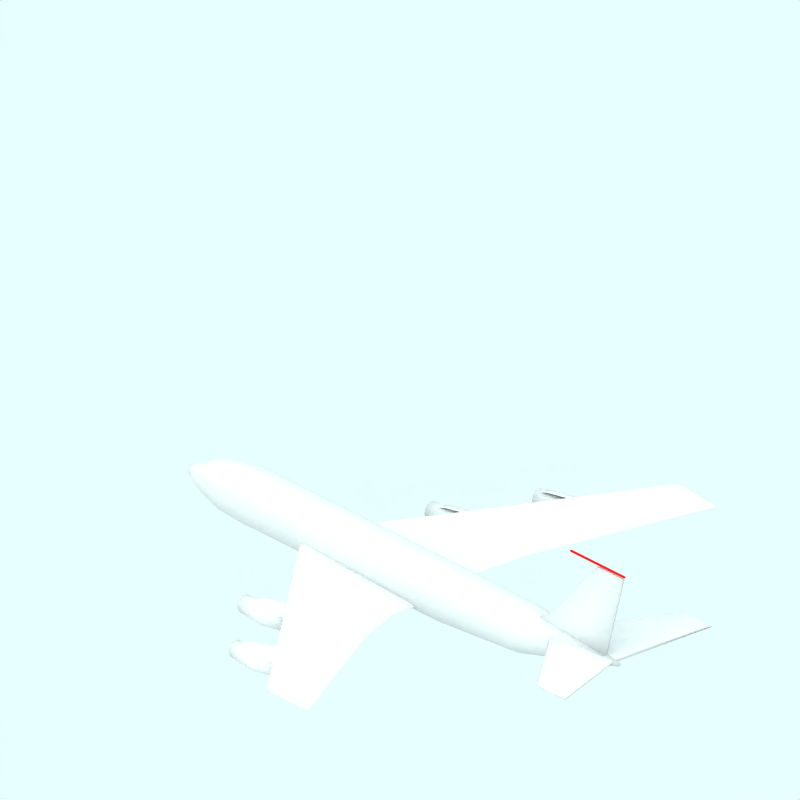 # Source: Boeing_707_120_dan-air-red-tail.blend  (saved by Blender 2.65.0; exported with 4.5.12 LTS)
import bpy
from mathutils import Matrix  # noqa: F401  (used for matrix-valued properties, if any)

bpy.ops.wm.read_factory_settings(use_empty=True)
scene = bpy.context.scene
scene.name = 'Scene'

# ---- collections
col_collection_1 = bpy.data.collections.new('Collection 1'); scene.collection.children.link(col_collection_1)
col_collection_2 = bpy.data.collections.new('Collection 2'); scene.collection.children.link(col_collection_2)
col_collection_2.hide_render = True
col_collection_2.hide_viewport = True
col_collection_3 = bpy.data.collections.new('Collection 3'); scene.collection.children.link(col_collection_3)
col_collection_4 = bpy.data.collections.new('Collection 4'); scene.collection.children.link(col_collection_4)
col_collection_4.hide_render = True
col_collection_4.hide_viewport = True

# ---- materials (node trees are filled in below, after node groups)
mat_dan_air_red = bpy.data.materials.new('Dan Air red')
mat_dan_air_red.alpha_threshold = 0.0
mat_dan_air_red.preview_render_type = 'CUBE'
mat_dan_air_red.diffuse_color = (0.85, 0.085, 0.085, 1.0)
mat_dan_air_red.specular_color = (1.0, 0.9999, 0.9999)
mat_dan_air_red.roughness = 0.5
mat_dan_air_red.line_color = (0.0, 0.0, 0.0, 1.0)
mat_ali = bpy.data.materials.new('Ali')
mat_ali.alpha_threshold = 0.0
mat_ali.diffuse_color = (0.85, 0.85, 0.85, 1.0)
mat_ali.specular_color = (0.85, 0.85, 0.85)
mat_ali.roughness = 0.5
mat_ali.line_color = (0.0, 0.0, 0.0, 1.0)
mat_texface = bpy.data.materials.new('TexFace')
mat_texface.alpha_threshold = 0.0
mat_texface.roughness = 0.5
mat_texface.line_color = (0.0, 0.0, 0.0, 1.0)
mat_transparent = bpy.data.materials.new('Transparent')
mat_transparent.alpha_threshold = 0.0
mat_transparent.preview_render_type = 'FLAT'
mat_transparent.roughness = 0.5

# ---- node groups
ng_auto_smooth = bpy.data.node_groups.new('Auto Smooth', 'GeometryNodeTree')
_s = ng_auto_smooth.interface.new_socket(name='Geometry', in_out='OUTPUT', socket_type='NodeSocketGeometry')
_s = ng_auto_smooth.interface.new_socket(name='Geometry', in_out='INPUT', socket_type='NodeSocketGeometry')
_s = ng_auto_smooth.interface.new_socket(name='Angle', in_out='INPUT', socket_type='NodeSocketFloat')
_s.subtype = 'ANGLE'
_s.min_value = 0.0
_s.max_value = 3.142
ng_auto_smooth.is_modifier = True
_N = ng_auto_smooth.nodes; _L = ng_auto_smooth.links
n0 = _N.new('NodeGroupOutput'); n0.name = 'Group Output'; n0.location = (480, -100)
n1 = _N.new('NodeGroupInput'); n1.name = 'Group Input'; n1.location = (-420, -300)
n2 = _N.new('NodeGroupInput'); n2.name = 'Group Input.001'; n2.location = (-60, -100)
n3 = _N.new('GeometryNodeSetShadeSmooth'); n3.name = 'Set Shade Smooth'; n3.location = (120, -100)
n3.domain = 'EDGE'
n4 = _N.new('GeometryNodeSetShadeSmooth'); n4.name = 'Set Shade Smooth.001'; n4.location = (300, -100)
n5 = _N.new('GeometryNodeInputMeshEdgeAngle'); n5.name = 'Edge Angle'; n5.location = (-420, -220)
n6 = _N.new('GeometryNodeInputEdgeSmooth'); n6.name = 'Is Edge Smooth'; n6.location = (-60, -160)
n7 = _N.new('GeometryNodeInputShadeSmooth'); n7.name = 'Is Face Smooth'; n7.location = (-240, -340)
n8 = _N.new('FunctionNodeBooleanMath'); n8.name = 'Boolean Math'; n8.location = (-60, -220)
n9 = _N.new('FunctionNodeCompare'); n9.name = 'Compare'; n9.location = (-240, -180)
n9.operation = 'LESS_EQUAL'
_L.new(n5.outputs[0], n9.inputs[0])
_L.new(n4.outputs[0], n0.inputs[0])
_L.new(n1.outputs[1], n9.inputs[1])
_L.new(n9.outputs[0], n8.inputs[0])
_L.new(n7.outputs[0], n8.inputs[1])
_L.new(n2.outputs[0], n3.inputs[0])
_L.new(n6.outputs[0], n3.inputs[1])
_L.new(n3.outputs[0], n4.inputs[0])
_L.new(n8.outputs[0], n3.inputs[2])
n0.is_active_output = True

# ---- material node trees

# ---- world
world_world = bpy.data.worlds.new('World'); scene.world = world_world
world_world.color = (0.9059, 1.0, 1.0)
world_world.use_sun_shadow = False
world_world.sun_shadow_jitter_overblur = 0.0
world_world.cycles.sampling_method = 'MANUAL'
world_world.cycles.sample_map_resolution = 256

# ---- cameras
cam_camera_001 = bpy.data.cameras.new('Camera.001')
cam_camera_001.type = 'ORTHO'
cam_camera_001.passepartout_alpha = 0.2
cam_camera_001.clip_end = 100.0
cam_camera_001.lens = 35.0
cam_camera_001.sensor_width = 32.0
cam_camera_001.sensor_height = 18.0
cam_camera_001.ortho_scale = 12.0
cam_camera_001.display_size = 5.91
cam_camera_001.show_passepartout = False
cam_camera_001.show_safe_areas = True
cam_camera_001.dof.focus_distance = 0.0
cam_camera_001.dof.aperture_fstop = 128.0

# ---- lights
light_lamp = bpy.data.lights.new('Lamp', 'SUN')
light_lamp.color = (0.56, 0.56, 0.56)
light_lamp.transmission_factor = 0.0
light_lamp.angle = 1.571
light_lamp.energy = 0.028
light_lamp.shadow_buffer_clip_start = 0.5
light_lamp.shadow_soft_size = 1.0
light_lamp.shadow_cascade_max_distance = 1000.0
light_lamp.cycles.use_multiple_importance_sampling = False

# ---- meshes
me_cylinder_003 = bpy.data.meshes.new('Cylinder.003')
me_cylinder_003.from_pydata([(-164.7, 0.7071, 363.3), (-164.5, 0.5556, 363.3), (-164.4, 0.3827, 363.3), (-164.4, 0.1951, 363.3), (-164.4, 7.55e-08, 363.3), (-164.4, -0.1951, 363.3), (-164.4, -0.3827, 363.3), (-164.5, -0.5556, 363.3), (-164.7, -0.7071, 363.3), (-164.8, -0.8315, 363.3), (-165.0, -0.9239, 363.3), (-165.2, -0.9808, 363.3), (-165.4, -1.0, 363.3), (-165.6, -0.9808, 363.3), (-165.7, -0.9239, 363.3), (-165.9, -0.8315, 363.3), (-166.1, -0.7071, 363.3), (-166.2, -0.5556, 363.3), (-166.3, -0.3827, 363.3), (-166.3, -0.1951, 363.3), (-166.4, 9.656e-07, 363.3), (-166.3, 0.1951, 363.3), (-166.3, 0.3827, 363.3), (-166.2, 0.5556, 363.3), (-166.1, 0.7071, 363.3), (-165.9, 0.8315, 363.3), (-165.7, 0.9239, 363.3), (-165.6, 0.9808, 363.3), (-165.4, 1.0, 363.3), (-165.2, 0.9808, 363.3), (-165.0, 0.9239, 363.3), (-164.8, 0.8315, 363.3), (-164.7, 0.7071, 475.3), (-164.5, 0.5556, 475.3), (-164.4, 0.3827, 475.3), (-164.4, 0.1951, 475.3), (-164.4, -2.245e-06, 475.3), (-164.4, -0.1951, 475.3), (-164.4, -0.3827, 475.3), (-164.5, -0.5556, 475.3), (-164.7, -0.7071, 475.3), (-164.8, -0.8315, 475.3), (-165.0, -0.9239, 475.3), (-165.2, -0.9808, 475.3), (-165.4, -1.0, 475.3), (-165.6, -0.9808, 475.3), (-165.7, -0.9239, 475.3), (-165.9, -0.8315, 475.3), (-166.1, -0.7071, 475.3), (-166.2, -0.5556, 475.3), (-166.3, -0.3827, 475.3), (-166.3, -0.1951, 475.3), (-166.4, -4.105e-06, 475.3), (-166.3, 0.1951, 475.3), (-166.3, 0.3827, 475.3), (-166.2, 0.5556, 475.3), (-166.1, 0.7071, 475.3), (-165.9, 0.8315, 475.3), (-165.7, 0.9239, 475.3), (-165.6, 0.9808, 475.3), (-165.4, 1.0, 475.3), (-165.2, 0.9808, 475.3), (-165.0, 0.9239, 475.3), (-164.8, 0.8315, 475.3), (-165.4, 0.0, 360.3), (-165.4, 0.0, 479.0)], [], [(64, 0, 1), (65, 33, 32), (64, 1, 2), (65, 34, 33), (64, 2, 3), (65, 35, 34), (64, 3, 4), (65, 36, 35), (64, 4, 5), (65, 37, 36), (64, 5, 6), (65, 38, 37), (64, 6, 7), (65, 39, 38), (64, 7, 8), (65, 40, 39), (64, 8, 9), (65, 41, 40), (64, 9, 10), (65, 42, 41), (64, 10, 11), (65, 43, 42), (64, 11, 12), (65, 44, 43), (64, 12, 13), (65, 45, 44), (64, 13, 14), (65, 46, 45), (64, 14, 15), (65, 47, 46), (64, 15, 16), (65, 48, 47), (64, 16, 17), (65, 49, 48), (64, 17, 18), (65, 50, 49), (64, 18, 19), (65, 51, 50), (64, 19, 20), (65, 52, 51), (64, 20, 21), (65, 53, 52), (64, 21, 22), (65, 54, 53), (64, 22, 23), (65, 55, 54), (64, 23, 24), (65, 56, 55), (64, 24, 25), (65, 57, 56), (64, 25, 26), (65, 58, 57), (64, 26, 27), (65, 59, 58), (64, 27, 28), (65, 60, 59), (64, 28, 29), (65, 61, 60), (64, 29, 30), (65, 62, 61), (64, 30, 31), (65, 63, 62), (31, 0, 64), (65, 32, 63), (0, 32, 33, 1), (1, 33, 34, 2), (2, 34, 35, 3), (3, 35, 36, 4), (4, 36, 37, 5), (5, 37, 38, 6), (6, 38, 39, 7), (7, 39, 40, 8), (8, 40, 41, 9), (9, 41, 42, 10), (10, 42, 43, 11), (11, 43, 44, 12), (12, 44, 45, 13), (13, 45, 46, 14), (14, 46, 47, 15), (15, 47, 48, 16), (16, 48, 49, 17), (17, 49, 50, 18), (18, 50, 51, 19), (19, 51, 52, 20), (20, 52, 53, 21), (21, 53, 54, 22), (22, 54, 55, 23), (23, 55, 56, 24), (24, 56, 57, 25), (25, 57, 58, 26), (26, 58, 59, 27), (27, 59, 60, 28), (28, 60, 61, 29), (29, 61, 62, 30), (30, 62, 63, 31), (32, 0, 31, 63)])
me_cylinder_003.polygons.foreach_set('use_smooth', [True] * 96)
me_cylinder_003.materials.append(mat_dan_air_red)
me_cylinder_003.use_remesh_preserve_volume = False
me_cylinder_003.use_remesh_preserve_attributes = False
me_cylinder_003.use_mirror_vertex_groups = False
me_cylinder_003.update()
me_cylinder_002 = bpy.data.meshes.new('Cylinder.002')
me_cylinder_002.from_pydata([(-0.2222, -3.277, -0.2793), (-0.2043, -3.299, -0.2793), (-0.1909, -3.324, -0.2793), (-0.1828, -3.351, -0.2793), (-0.18, -3.379, -0.2793), (-0.1828, -3.407, -0.2793), (-0.1909, -3.434, -0.2793), (-0.2043, -3.459, -0.2793), (-0.2222, -3.481, -0.2793), (-0.244, -3.499, -0.2793), (-0.2689, -3.512, -0.2793), (-0.2959, -3.52, -0.2793), (-0.324, -3.523, -0.2793), (-0.3521, -3.52, -0.2793), (-0.3791, -3.512, -0.2793), (-0.404, -3.499, -0.2793), (-0.4258, -3.481, -0.2793), (-0.4437, -3.459, -0.2793), (-0.457, -3.434, -0.2793), (-0.4652, -3.407, -0.2793), (-0.468, -3.379, -0.2793), (-0.4652, -3.351, -0.2793), (-0.457, -3.324, -0.2793), (-0.4437, -3.299, -0.2793), (-0.4258, -3.277, -0.2793), (-0.404, -3.259, -0.2793), (-0.3791, -3.246, -0.2793), (-0.3521, -3.238, -0.2793), (-0.324, -3.235, -0.2793), (-0.2959, -3.238, -0.2793), (-0.2689, -3.246, -0.2793), (-0.244, -3.259, -0.2793), (-0.2527, -3.308, 0.6855), (-0.2402, -3.323, 0.6855), (-0.2309, -3.341, 0.6855), (-0.2251, -3.36, 0.6855), (-0.2232, -3.379, 0.6855), (-0.2251, -3.399, 0.6855), (-0.2309, -3.418, 0.6855), (-0.2402, -3.435, 0.6855), (-0.2527, -3.45, 0.6855), (-0.268, -3.463, 0.6855), (-0.2854, -3.472, 0.6855), (-0.3043, -3.478, 0.6855), (-0.324, -3.48, 0.6855), (-0.3436, -3.478, 0.6855), (-0.3626, -3.472, 0.6855), (-0.38, -3.463, 0.6855), (-0.3953, -3.45, 0.6855), (-0.4078, -3.435, 0.6855), (-0.4171, -3.418, 0.6855), (-0.4228, -3.399, 0.6855), (-0.4248, -3.379, 0.6855), (-0.4228, -3.36, 0.6855), (-0.4171, -3.341, 0.6855), (-0.4078, -3.323, 0.6855), (-0.3953, -3.308, 0.6855), (-0.38, -3.295, 0.6855), (-0.3626, -3.286, 0.6855), (-0.3436, -3.28, 0.6855), (-0.324, -3.278, 0.6855), (-0.3043, -3.28, 0.6855), (-0.2854, -3.286, 0.6855), (-0.268, -3.295, 0.6855), (-0.324, -3.379, 0.6855), (-0.2527, -3.308, -0.2793), (-0.2402, -3.323, -0.2793), (-0.2309, -3.341, -0.2793), (-0.2251, -3.36, -0.2793), (-0.2232, -3.379, -0.2793), (-0.2251, -3.399, -0.2793), (-0.2309, -3.418, -0.2793), (-0.2402, -3.435, -0.2793), (-0.2527, -3.45, -0.2793), (-0.268, -3.463, -0.2793), (-0.2854, -3.472, -0.2793), (-0.3043, -3.478, -0.2793), (-0.324, -3.48, -0.2793), (-0.3436, -3.478, -0.2793), (-0.3626, -3.472, -0.2793), (-0.38, -3.463, -0.2793), (-0.3953, -3.45, -0.2793), (-0.4078, -3.435, -0.2793), (-0.4171, -3.418, -0.2793), (-0.4228, -3.399, -0.2793), (-0.4248, -3.379, -0.2793), (-0.4228, -3.36, -0.2793), (-0.4171, -3.341, -0.2793), (-0.4078, -3.323, -0.2793), (-0.3953, -3.308, -0.2793), (-0.38, -3.295, -0.2793), (-0.3626, -3.286, -0.2793), (-0.3436, -3.28, -0.2793), (-0.324, -3.278, -0.2793), (-0.3043, -3.28, -0.2793), (-0.2854, -3.286, -0.2793), (-0.268, -3.295, -0.2793), (-0.324, -3.379, -0.1643), (-0.2527, -3.308, -0.1643), (-0.2402, -3.323, -0.1643), (-0.2309, -3.341, -0.1643), (-0.2251, -3.36, -0.1643), (-0.2232, -3.379, -0.1643), (-0.2251, -3.399, -0.1643), (-0.2309, -3.418, -0.1643), (-0.2402, -3.435, -0.1643), (-0.2527, -3.45, -0.1643), (-0.268, -3.463, -0.1643), (-0.2854, -3.472, -0.1643), (-0.3043, -3.478, -0.1643), (-0.324, -3.48, -0.1643), (-0.3436, -3.478, -0.1643), (-0.3626, -3.472, -0.1643), (-0.38, -3.463, -0.1643), (-0.3953, -3.45, -0.1643), (-0.4078, -3.435, -0.1643), (-0.4171, -3.418, -0.1643), (-0.4228, -3.399, -0.1643), (-0.4248, -3.379, -0.1643), (-0.4228, -3.36, -0.1643), (-0.4171, -3.341, -0.1643), (-0.4078, -3.323, -0.1643), (-0.3953, -3.308, -0.1643), (-0.38, -3.295, -0.1643), (-0.3626, -3.286, -0.1643), (-0.3436, -3.28, -0.1643), (-0.324, -3.278, -0.1643), (-0.3043, -3.28, -0.1643), (-0.2854, -3.286, -0.1643), (-0.268, -3.295, -0.1643), (-0.1743, -3.279, 0.2079), (-0.1967, -3.252, 0.2079), (-0.1577, -3.31, 0.2079), (-0.1474, -3.344, 0.2079), (-0.144, -3.379, 0.2079), (-0.1474, -3.414, 0.2079), (-0.1577, -3.448, 0.2079), (-0.1743, -3.479, 0.2079), (-0.1967, -3.506, 0.2079), (-0.224, -3.529, 0.2079), (-0.2551, -3.546, 0.2079), (-0.2889, -3.556, 0.2079), (-0.324, -3.559, 0.2079), (-0.3591, -3.556, 0.2079), (-0.3929, -3.546, 0.2079), (-0.424, -3.529, 0.2079), (-0.4513, -3.506, 0.2079), (-0.4736, -3.479, 0.2079), (-0.4903, -3.448, 0.2079), (-0.5005, -3.414, 0.2079), (-0.504, -3.379, 0.2079), (-0.5005, -3.344, 0.2079), (-0.4903, -3.31, 0.2079), (-0.4736, -3.279, 0.2079), (-0.4513, -3.252, 0.2079), (-0.424, -3.23, 0.2079), (-0.3929, -3.213, 0.2079), (-0.3591, -3.203, 0.2079), (-0.324, -3.199, 0.2079), (-0.2889, -3.203, 0.2079), (-0.2551, -3.213, 0.2079), (-0.224, -3.23, 0.2079)], [(97, 98), (97, 99), (97, 100), (97, 101), (97, 102), (97, 103), (97, 104), (97, 105), (97, 106), (97, 107), (97, 108), (97, 109), (97, 110), (97, 111), (97, 112), (97, 113), (97, 114), (97, 115), (97, 116), (97, 117), (97, 118), (97, 119), (97, 120), (97, 121), (97, 122), (97, 123), (97, 124), (97, 125), (97, 126), (97, 127), (97, 128), (97, 129)], [(64, 33, 32), (64, 34, 33), (64, 35, 34), (64, 36, 35), (64, 37, 36), (64, 38, 37), (64, 39, 38), (64, 40, 39), (64, 41, 40), (64, 42, 41), (64, 43, 42), (64, 44, 43), (64, 45, 44), (64, 46, 45), (64, 47, 46), (64, 48, 47), (64, 49, 48), (64, 50, 49), (64, 51, 50), (64, 52, 51), (64, 53, 52), (64, 54, 53), (64, 55, 54), (64, 56, 55), (64, 57, 56), (64, 58, 57), (64, 59, 58), (64, 60, 59), (64, 61, 60), (64, 62, 61), (64, 63, 62), (64, 32, 63), (1, 0, 65, 66), (2, 1, 66, 67), (3, 2, 67, 68), (4, 3, 68, 69), (5, 4, 69, 70), (6, 5, 70, 71), (7, 6, 71, 72), (8, 7, 72, 73), (9, 8, 73, 74), (10, 9, 74, 75), (11, 10, 75, 76), (12, 11, 76, 77), (13, 12, 77, 78), (14, 13, 78, 79), (15, 14, 79, 80), (16, 15, 80, 81), (17, 16, 81, 82), (18, 17, 82, 83), (19, 18, 83, 84), (20, 19, 84, 85), (21, 20, 85, 86), (22, 21, 86, 87), (23, 22, 87, 88), (24, 23, 88, 89), (25, 24, 89, 90), (26, 25, 90, 91), (27, 26, 91, 92), (28, 27, 92, 93), (29, 28, 93, 94), (30, 29, 94, 95), (31, 30, 95, 96), (0, 31, 96, 65), (66, 65, 98, 99), (67, 66, 99, 100), (68, 67, 100, 101), (69, 68, 101, 102), (70, 69, 102, 103), (71, 70, 103, 104), (72, 71, 104, 105), (73, 72, 105, 106), (74, 73, 106, 107), (75, 74, 107, 108), (76, 75, 108, 109), (77, 76, 109, 110), (78, 77, 110, 111), (79, 78, 111, 112), (80, 79, 112, 113), (81, 80, 113, 114), (82, 81, 114, 115), (83, 82, 115, 116), (84, 83, 116, 117), (85, 84, 117, 118), (86, 85, 118, 119), (87, 86, 119, 120), (88, 87, 120, 121), (89, 88, 121, 122), (90, 89, 122, 123), (91, 90, 123, 124), (92, 91, 124, 125), (93, 92, 125, 126), (94, 93, 126, 127), (95, 94, 127, 128), (96, 95, 128, 129), (65, 96, 129, 98), (0, 131, 130, 1), (131, 32, 33, 130), (1, 130, 132, 2), (130, 33, 34, 132), (2, 132, 133, 3), (132, 34, 35, 133), (3, 133, 134, 4), (133, 35, 36, 134), (4, 134, 135, 5), (134, 36, 37, 135), (5, 135, 136, 6), (135, 37, 38, 136), (6, 136, 137, 7), (136, 38, 39, 137), (7, 137, 138, 8), (137, 39, 40, 138), (8, 138, 139, 9), (138, 40, 41, 139), (9, 139, 140, 10), (139, 41, 42, 140), (10, 140, 141, 11), (140, 42, 43, 141), (11, 141, 142, 12), (141, 43, 44, 142), (12, 142, 143, 13), (142, 44, 45, 143), (13, 143, 144, 14), (143, 45, 46, 144), (14, 144, 145, 15), (144, 46, 47, 145), (15, 145, 146, 16), (145, 47, 48, 146), (16, 146, 147, 17), (146, 48, 49, 147), (17, 147, 148, 18), (147, 49, 50, 148), (18, 148, 149, 19), (148, 50, 51, 149), (19, 149, 150, 20), (149, 51, 52, 150), (20, 150, 151, 21), (150, 52, 53, 151), (21, 151, 152, 22), (151, 53, 54, 152), (22, 152, 153, 23), (152, 54, 55, 153), (23, 153, 154, 24), (153, 55, 56, 154), (24, 154, 155, 25), (154, 56, 57, 155), (25, 155, 156, 26), (155, 57, 58, 156), (26, 156, 157, 27), (156, 58, 59, 157), (27, 157, 158, 28), (157, 59, 60, 158), (28, 158, 159, 29), (158, 60, 61, 159), (29, 159, 160, 30), (159, 61, 62, 160), (30, 160, 161, 31), (160, 62, 63, 161), (32, 131, 161, 63), (131, 0, 31, 161)])
me_cylinder_002.polygons.foreach_set('use_smooth', [1, 1, 1, 1, 1, 1, 1, 1, 1, 1, 1, 1, 1, 1, 1, 1, 1, 1, 1, 1, 1, 1, 1, 1, 1, 1, 1, 1, 1, 1, 1, 1, 0, 0, 0, 0, 0, 0, 0, 0, 0, 0, 0, 0, 0, 0, 0, 0, 0, 0, 0, 0, 0, 0, 0, 0, 0, 0, 0, 0, 0, 0, 0, 0, 0, 0, 0, 0, 0, 0, 0, 0, 0, 0, 0, 0, 0, 0, 0, 0, 0, 0, 0, 0, 0, 0, 0, 0, 0, 0, 0, 0, 0, 0, 0, 0, 1, 1, 1, 1, 1, 1, 1, 1, 1, 1, 1, 1, 1, 1, 1, 1, 1, 1, 1, 1, 1, 1, 1, 1, 1, 1, 1, 1, 1, 1, 1, 1, 1, 1, 1, 1, 1, 1, 1, 1, 1, 1, 1, 1, 1, 1, 1, 1, 1, 1, 1, 1, 1, 1, 1, 1, 1, 1, 1, 1, 1, 1, 1, 1])
me_cylinder_002.materials.append(mat_ali)
me_cylinder_002.use_remesh_preserve_volume = False
me_cylinder_002.use_remesh_preserve_attributes = False
me_cylinder_002.use_mirror_vertex_groups = False
me_cylinder_002.update()
me_cylinder_001 = bpy.data.meshes.new('Cylinder.001')
me_cylinder_001.from_pydata([(-0.07613, -1.984, -1.327), (-0.05823, -2.006, -1.327), (-0.04492, -2.03, -1.327), (-0.03672, -2.057, -1.327), (-0.03396, -2.086, -1.327), (-0.03672, -2.114, -1.327), (-0.04492, -2.141, -1.327), (-0.05823, -2.166, -1.327), (-0.07613, -2.187, -1.327), (-0.09795, -2.205, -1.327), (-0.1229, -2.219, -1.327), (-0.1499, -2.227, -1.327), (-0.178, -2.23, -1.327), (-0.206, -2.227, -1.327), (-0.2331, -2.219, -1.327), (-0.258, -2.205, -1.327), (-0.2798, -2.187, -1.327), (-0.2977, -2.166, -1.327), (-0.311, -2.141, -1.327), (-0.3192, -2.114, -1.327), (-0.322, -2.086, -1.327), (-0.3192, -2.057, -1.327), (-0.311, -2.03, -1.327), (-0.2977, -2.006, -1.327), (-0.2798, -1.984, -1.327), (-0.258, -1.966, -1.327), (-0.2331, -1.953, -1.327), (-0.206, -1.944, -1.327), (-0.178, -1.942, -1.327), (-0.1499, -1.944, -1.327), (-0.1229, -1.953, -1.327), (-0.09795, -1.966, -1.327), (-0.1067, -2.014, -0.3621), (-0.09414, -2.03, -0.3621), (-0.08483, -2.047, -0.3621), (-0.07909, -2.066, -0.3621), (-0.07716, -2.086, -0.3621), (-0.07909, -2.105, -0.3621), (-0.08483, -2.124, -0.3621), (-0.09414, -2.142, -0.3621), (-0.1067, -2.157, -0.3621), (-0.122, -2.169, -0.3621), (-0.1394, -2.179, -0.3621), (-0.1583, -2.184, -0.3621), (-0.178, -2.186, -0.3621), (-0.1976, -2.184, -0.3621), (-0.2165, -2.179, -0.3621), (-0.234, -2.169, -0.3621), (-0.2492, -2.157, -0.3621), (-0.2618, -2.142, -0.3621), (-0.2711, -2.124, -0.3621), (-0.2768, -2.105, -0.3621), (-0.2788, -2.086, -0.3621), (-0.2768, -2.066, -0.3621), (-0.2711, -2.047, -0.3621), (-0.2618, -2.03, -0.3621), (-0.2492, -2.014, -0.3621), (-0.234, -2.002, -0.3621), (-0.2165, -1.992, -0.3621), (-0.1976, -1.987, -0.3621), (-0.178, -1.985, -0.3621), (-0.1583, -1.987, -0.3621), (-0.1394, -1.992, -0.3621), (-0.122, -2.002, -0.3621), (-0.178, -2.086, -0.3621), (-0.1067, -2.014, -1.327), (-0.09414, -2.03, -1.327), (-0.08483, -2.047, -1.327), (-0.07909, -2.066, -1.327), (-0.07716, -2.086, -1.327), (-0.07909, -2.105, -1.327), (-0.08483, -2.124, -1.327), (-0.09414, -2.142, -1.327), (-0.1067, -2.157, -1.327), (-0.122, -2.169, -1.327), (-0.1394, -2.179, -1.327), (-0.1583, -2.184, -1.327), (-0.178, -2.186, -1.327), (-0.1976, -2.184, -1.327), (-0.2165, -2.179, -1.327), (-0.234, -2.169, -1.327), (-0.2492, -2.157, -1.327), (-0.2618, -2.142, -1.327), (-0.2711, -2.124, -1.327), (-0.2768, -2.105, -1.327), (-0.2788, -2.086, -1.327), (-0.2768, -2.066, -1.327), (-0.2711, -2.047, -1.327), (-0.2618, -2.03, -1.327), (-0.2492, -2.014, -1.327), (-0.234, -2.002, -1.327), (-0.2165, -1.992, -1.327), (-0.1976, -1.987, -1.327), (-0.178, -1.985, -1.327), (-0.1583, -1.987, -1.327), (-0.1394, -1.992, -1.327), (-0.122, -2.002, -1.327), (-0.178, -2.086, -1.212), (-0.1067, -2.014, -1.212), (-0.09414, -2.03, -1.212), (-0.08483, -2.047, -1.212), (-0.07909, -2.066, -1.212), (-0.07716, -2.086, -1.212), (-0.07909, -2.105, -1.212), (-0.08483, -2.124, -1.212), (-0.09414, -2.142, -1.212), (-0.1067, -2.157, -1.212), (-0.122, -2.169, -1.212), (-0.1394, -2.179, -1.212), (-0.1583, -2.184, -1.212), (-0.178, -2.186, -1.212), (-0.1976, -2.184, -1.212), (-0.2165, -2.179, -1.212), (-0.234, -2.169, -1.212), (-0.2492, -2.157, -1.212), (-0.2618, -2.142, -1.212), (-0.2711, -2.124, -1.212), (-0.2768, -2.105, -1.212), (-0.2788, -2.086, -1.212), (-0.2768, -2.066, -1.212), (-0.2711, -2.047, -1.212), (-0.2618, -2.03, -1.212), (-0.2492, -2.014, -1.212), (-0.234, -2.002, -1.212), (-0.2165, -1.992, -1.212), (-0.1976, -1.987, -1.212), (-0.178, -1.985, -1.212), (-0.1583, -1.987, -1.212), (-0.1394, -1.992, -1.212), (-0.122, -2.002, -1.212), (-0.02829, -1.986, -0.8397), (-0.05068, -1.958, -0.8397), (-0.01166, -2.017, -0.8397), (-0.001415, -2.05, -0.8397), (0.002043, -2.086, -0.8397), (-0.001415, -2.121, -0.8397), (-0.01166, -2.154, -0.8397), (-0.02829, -2.186, -0.8397), (-0.05068, -2.213, -0.8397), (-0.07795, -2.235, -0.8397), (-0.1091, -2.252, -0.8397), (-0.1428, -2.262, -0.8397), (-0.178, -2.266, -0.8397), (-0.2131, -2.262, -0.8397), (-0.2468, -2.252, -0.8397), (-0.278, -2.235, -0.8397), (-0.3052, -2.213, -0.8397), (-0.3276, -2.186, -0.8397), (-0.3443, -2.154, -0.8397), (-0.3545, -2.121, -0.8397), (-0.358, -2.086, -0.8397), (-0.3545, -2.05, -0.8397), (-0.3443, -2.017, -0.8397), (-0.3276, -1.986, -0.8397), (-0.3052, -1.958, -0.8397), (-0.278, -1.936, -0.8397), (-0.2468, -1.919, -0.8397), (-0.2131, -1.909, -0.8397), (-0.178, -1.906, -0.8397), (-0.1428, -1.909, -0.8397), (-0.1091, -1.919, -0.8397), (-0.07795, -1.936, -0.8397)], [(97, 98), (97, 99), (97, 100), (97, 101), (97, 102), (97, 103), (97, 104), (97, 105), (97, 106), (97, 107), (97, 108), (97, 109), (97, 110), (97, 111), (97, 112), (97, 113), (97, 114), (97, 115), (97, 116), (97, 117), (97, 118), (97, 119), (97, 120), (97, 121), (97, 122), (97, 123), (97, 124), (97, 125), (97, 126), (97, 127), (97, 128), (97, 129)], [(64, 33, 32), (64, 34, 33), (64, 35, 34), (64, 36, 35), (64, 37, 36), (64, 38, 37), (64, 39, 38), (64, 40, 39), (64, 41, 40), (64, 42, 41), (64, 43, 42), (64, 44, 43), (64, 45, 44), (64, 46, 45), (64, 47, 46), (64, 48, 47), (64, 49, 48), (64, 50, 49), (64, 51, 50), (64, 52, 51), (64, 53, 52), (64, 54, 53), (64, 55, 54), (64, 56, 55), (64, 57, 56), (64, 58, 57), (64, 59, 58), (64, 60, 59), (64, 61, 60), (64, 62, 61), (64, 63, 62), (64, 32, 63), (1, 0, 65, 66), (2, 1, 66, 67), (3, 2, 67, 68), (4, 3, 68, 69), (5, 4, 69, 70), (6, 5, 70, 71), (7, 6, 71, 72), (8, 7, 72, 73), (9, 8, 73, 74), (10, 9, 74, 75), (11, 10, 75, 76), (12, 11, 76, 77), (13, 12, 77, 78), (14, 13, 78, 79), (15, 14, 79, 80), (16, 15, 80, 81), (17, 16, 81, 82), (18, 17, 82, 83), (19, 18, 83, 84), (20, 19, 84, 85), (21, 20, 85, 86), (22, 21, 86, 87), (23, 22, 87, 88), (24, 23, 88, 89), (25, 24, 89, 90), (26, 25, 90, 91), (27, 26, 91, 92), (28, 27, 92, 93), (29, 28, 93, 94), (30, 29, 94, 95), (31, 30, 95, 96), (0, 31, 96, 65), (66, 65, 98, 99), (67, 66, 99, 100), (68, 67, 100, 101), (69, 68, 101, 102), (70, 69, 102, 103), (71, 70, 103, 104), (72, 71, 104, 105), (73, 72, 105, 106), (74, 73, 106, 107), (75, 74, 107, 108), (76, 75, 108, 109), (77, 76, 109, 110), (78, 77, 110, 111), (79, 78, 111, 112), (80, 79, 112, 113), (81, 80, 113, 114), (82, 81, 114, 115), (83, 82, 115, 116), (84, 83, 116, 117), (85, 84, 117, 118), (86, 85, 118, 119), (87, 86, 119, 120), (88, 87, 120, 121), (89, 88, 121, 122), (90, 89, 122, 123), (91, 90, 123, 124), (92, 91, 124, 125), (93, 92, 125, 126), (94, 93, 126, 127), (95, 94, 127, 128), (96, 95, 128, 129), (65, 96, 129, 98), (0, 131, 130, 1), (131, 32, 33, 130), (1, 130, 132, 2), (130, 33, 34, 132), (2, 132, 133, 3), (132, 34, 35, 133), (3, 133, 134, 4), (133, 35, 36, 134), (4, 134, 135, 5), (134, 36, 37, 135), (5, 135, 136, 6), (135, 37, 38, 136), (6, 136, 137, 7), (136, 38, 39, 137), (7, 137, 138, 8), (137, 39, 40, 138), (8, 138, 139, 9), (138, 40, 41, 139), (9, 139, 140, 10), (139, 41, 42, 140), (10, 140, 141, 11), (140, 42, 43, 141), (11, 141, 142, 12), (141, 43, 44, 142), (12, 142, 143, 13), (142, 44, 45, 143), (13, 143, 144, 14), (143, 45, 46, 144), (14, 144, 145, 15), (144, 46, 47, 145), (15, 145, 146, 16), (145, 47, 48, 146), (16, 146, 147, 17), (146, 48, 49, 147), (17, 147, 148, 18), (147, 49, 50, 148), (18, 148, 149, 19), (148, 50, 51, 149), (19, 149, 150, 20), (149, 51, 52, 150), (20, 150, 151, 21), (150, 52, 53, 151), (21, 151, 152, 22), (151, 53, 54, 152), (22, 152, 153, 23), (152, 54, 55, 153), (23, 153, 154, 24), (153, 55, 56, 154), (24, 154, 155, 25), (154, 56, 57, 155), (25, 155, 156, 26), (155, 57, 58, 156), (26, 156, 157, 27), (156, 58, 59, 157), (27, 157, 158, 28), (157, 59, 60, 158), (28, 158, 159, 29), (158, 60, 61, 159), (29, 159, 160, 30), (159, 61, 62, 160), (30, 160, 161, 31), (160, 62, 63, 161), (32, 131, 161, 63), (131, 0, 31, 161)])
me_cylinder_001.polygons.foreach_set('use_smooth', [1, 1, 1, 1, 1, 1, 1, 1, 1, 1, 1, 1, 1, 1, 1, 1, 1, 1, 1, 1, 1, 1, 1, 1, 1, 1, 1, 1, 1, 1, 1, 1, 0, 0, 0, 0, 0, 0, 0, 0, 0, 0, 0, 0, 0, 0, 0, 0, 0, 0, 0, 0, 0, 0, 0, 0, 0, 0, 0, 0, 0, 0, 0, 0, 0, 0, 0, 0, 0, 0, 0, 0, 0, 0, 0, 0, 0, 0, 0, 0, 0, 0, 0, 0, 0, 0, 0, 0, 0, 0, 0, 0, 0, 0, 0, 0, 1, 1, 1, 1, 1, 1, 1, 1, 1, 1, 1, 1, 1, 1, 1, 1, 1, 1, 1, 1, 1, 1, 1, 1, 1, 1, 1, 1, 1, 1, 1, 1, 1, 1, 1, 1, 1, 1, 1, 1, 1, 1, 1, 1, 1, 1, 1, 1, 1, 1, 1, 1, 1, 1, 1, 1, 1, 1, 1, 1, 1, 1, 1, 1])
me_cylinder_001.materials.append(mat_ali)
me_cylinder_001.use_remesh_preserve_volume = False
me_cylinder_001.use_remesh_preserve_attributes = False
me_cylinder_001.use_mirror_vertex_groups = False
me_cylinder_001.update()
me_cube_004 = bpy.data.meshes.new('Cube.004')
me_cube_004.from_pydata([(1.094, -3.453, 0.4068), (-0.3055, -3.453, 0.4068), (1.398, -3.398, 0.6496), (0.54, -3.398, 0.6496), (1.094, -3.335, 0.4068), (-0.3055, -3.335, 0.4068), (1.398, -3.281, 0.6496), (0.54, -3.281, 0.6496), (1.239, -3.427, 0.5221), (-0.03934, -3.427, 0.5221), (1.239, -3.309, 0.5221), (-0.03934, -3.309, 0.5221)], [], [(4, 0, 1, 5), (7, 3, 2, 6), (0, 8, 9, 1), (8, 2, 3, 9), (8, 0, 4, 10), (10, 6, 2, 8), (7, 11, 9, 3), (11, 5, 1, 9)])
me_cube_004.polygons.foreach_set('use_smooth', [True] * 8)
me_cube_004.materials.append(mat_ali)
me_cube_004.use_remesh_preserve_volume = False
me_cube_004.use_remesh_preserve_attributes = False
me_cube_004.use_mirror_vertex_groups = False
me_cube_004.update()
me_cube_003 = bpy.data.meshes.new('Cube.003')
me_cube_003.from_pydata([(0.1581, -2.158, 0.2651), (-1.242, -2.158, 0.2651), (0.4619, -2.104, 0.508), (-0.3963, -2.104, 0.508), (0.1581, -2.041, 0.2651), (-1.242, -2.041, 0.2651), (0.4619, -1.986, 0.508), (-0.3963, -1.986, 0.508), (0.3024, -2.132, 0.3805), (-0.9756, -2.132, 0.3805), (0.3024, -2.015, 0.3805), (-0.9756, -2.015, 0.3805)], [], [(4, 0, 1, 5), (7, 3, 2, 6), (0, 8, 9, 1), (8, 2, 3, 9), (8, 0, 4, 10), (10, 6, 2, 8), (7, 11, 9, 3), (11, 5, 1, 9)])
me_cube_003.polygons.foreach_set('use_smooth', [True] * 8)
me_cube_003.materials.append(mat_ali)
me_cube_003.use_remesh_preserve_volume = False
me_cube_003.use_remesh_preserve_attributes = False
me_cube_003.use_mirror_vertex_groups = False
me_cube_003.update()
me_cube_002 = bpy.data.meshes.new('Cube.002')
me_cube_002.from_pydata([(2.322, 4.713, 0.7764), (1.609, 4.713, 0.7764), (2.322, 4.713, 0.8071), (1.609, 4.713, 0.8563), (0.6438, 0.2662, 0.229), (-1.747, 0.2662, 0.229), (0.6438, 0.2662, 0.3191), (-1.747, 0.2662, 0.4432), (0.6386, 0.9109, 0.3084), (-1.26, 0.9109, 0.3084), (0.6386, 0.9109, 0.379), (-1.26, 0.9109, 0.4629), (0.9351, 1.861, 0.4254), (-0.5431, 1.861, 0.4254), (0.9351, 1.861, 0.4765), (-0.5431, 1.861, 0.5512), (2.384, 4.713, 0.7945), (1.505, 4.713, 0.8235), (0.706, 0.2662, 0.2822), (-1.851, 0.2662, 0.3554), (0.7007, 0.9109, 0.3501), (-1.364, 0.9109, 0.4064), (0.9972, 1.861, 0.4555), (-0.6466, 1.861, 0.5065)], [], [(8, 4, 5, 9), (11, 7, 6, 10), (0, 12, 13, 1), (12, 8, 9, 13), (3, 15, 14, 2), (15, 11, 10, 14), (2, 16, 17, 3), (16, 0, 1, 17), (6, 18, 20, 10), (18, 4, 8, 20), (11, 21, 19, 7), (21, 9, 5, 19), (14, 22, 16, 2), (0, 16, 22, 12), (10, 20, 22, 14), (20, 8, 12, 22), (15, 23, 21, 11), (23, 13, 9, 21), (3, 17, 23, 15), (17, 1, 13, 23)])
me_cube_002.polygons.foreach_set('use_smooth', [True] * 20)
me_cube_002.materials.append(mat_ali)
me_cube_002.use_remesh_preserve_volume = False
me_cube_002.use_remesh_preserve_attributes = False
me_cube_002.use_mirror_vertex_groups = False
me_cube_002.update()
me_cube_001 = bpy.data.meshes.new('Cube.001')
me_cube_001.from_pydata([(5.032, 1.528, 0.9159), (4.489, 1.528, 0.9003), (5.032, 1.528, 0.9529), (4.489, 1.528, 0.9762), (4.514, 0.0, 0.7173), (3.236, 0.0, 0.6628), (4.514, 0.0, 0.7747), (3.236, 0.0, 0.7981), (5.059, 1.553, 0.9377), (4.46, 1.553, 0.9451), (4.541, 0.0, 0.7512), (3.207, 0.0, 0.7426)], [], [(0, 4, 5, 1), (3, 7, 6, 2), (2, 8, 9, 3), (8, 0, 1, 9), (0, 8, 10, 4), (8, 2, 6, 10), (3, 9, 11, 7), (9, 1, 5, 11)])
me_cube_001.polygons.foreach_set('use_smooth', [True] * 8)
me_cube_001.materials.append(mat_ali)
me_cube_001.use_remesh_preserve_volume = False
me_cube_001.use_remesh_preserve_attributes = False
me_cube_001.use_mirror_vertex_groups = False
me_cube_001.update()
me_cube = bpy.data.meshes.new('Cube')
me_cube.from_pydata([(4.328, -0.03631, 0.7299), (2.624, -0.06577, 0.7299), (4.742, -0.01946, 2.478), (4.243, -0.03882, 2.478), (4.345, -2.98e-08, 0.7299), (2.585, 2.682e-07, 0.7299), (4.759, -5.662e-07, 2.487), (4.204, 1.788e-07, 2.487), (4.444, -0.03159, 1.219), (3.334, -0.05822, 1.219), (4.461, -1.8e-07, 1.222), (3.295, 2.432e-07, 1.222)], [], [(4, 0, 1, 5), (7, 3, 2, 6), (0, 8, 9, 1), (8, 2, 3, 9), (8, 0, 4, 10), (10, 6, 2, 8), (7, 11, 9, 3), (11, 5, 1, 9)])
me_cube.polygons.foreach_set('use_smooth', [True] * 8)
_uv = me_cube.uv_layers.new(name='UVTex')
_uv.uv.foreach_set('vector', [0.8094, 0.0, 0.8017, 0.0, 0.01791, 6.786e-08, 0.0, 6.786e-08, 0.7447, 1.0, 0.7626, 0.9949, 0.9923, 0.9949, 1.0, 1.0, 0.8017, 0.0, 0.8551, 0.2786, 0.3445, 0.2786, 0.01791, 6.786e-08, 0.8551, 0.2786, 0.9923, 0.9949, 0.7626, 0.9949, 0.3445, 0.2786, 0.8551, 0.2786, 0.8017, 0.0, 0.8094, 0.0, 0.8628, 0.28, 0.8628, 0.28, 1.0, 1.0, 0.9923, 0.9949, 0.8551, 0.2786, 0.7447, 1.0, 0.3266, 0.28, 0.3445, 0.2786, 0.7626, 0.9949, 0.3266, 0.28, 0.0, 6.786e-08, 0.01791, 6.786e-08, 0.3445, 0.2786])
me_cube.materials.append(mat_texface)
me_cube.use_remesh_preserve_volume = False
me_cube.use_remesh_preserve_attributes = False
me_cube.use_mirror_vertex_groups = False
me_cube.update()
me_cylinder = bpy.data.meshes.new('Cylinder')
me_cylinder.from_pydata([(-0.3636, 0.0601, -4.943), (-0.3519, 0.04722, -4.943), (-0.3433, 0.03253, -4.943), (-0.338, 0.01658, -4.943), (-0.3362, 1.01e-07, -4.943), (-0.338, -0.01658, -4.943), (-0.3433, -0.03253, -4.943), (-0.3519, -0.04722, -4.943), (-0.3636, -0.0601, -4.943), (-0.3777, -0.07067, -4.943), (-0.3939, -0.07853, -4.943), (-0.4114, -0.08337, -4.943), (-0.4297, -0.085, -4.943), (-0.4479, -0.08337, -4.943), (-0.4655, -0.07853, -4.943), (-0.4816, -0.07067, -4.943), (-0.4958, -0.0601, -4.943), (-0.5074, -0.04722, -4.943), (-0.5161, -0.03253, -4.943), (-0.5214, -0.01658, -4.943), (-0.5232, 1.767e-07, -4.943), (-0.5214, 0.01658, -4.943), (-0.5161, 0.03253, -4.943), (-0.5074, 0.04722, -4.943), (-0.4958, 0.0601, -4.943), (-0.4816, 0.07068, -4.943), (-0.4655, 0.07853, -4.943), (-0.4479, 0.08337, -4.943), (-0.4297, 0.085, -4.943), (-0.4114, 0.08337, -4.943), (-0.3939, 0.07853, -4.943), (-0.3777, 0.07067, -4.943), (-0.7209, 0.02254, 4.639), (-0.7165, 0.01771, 4.639), (-0.7133, 0.0122, 4.639), (-0.7113, 0.006218, 4.639), (-0.7106, -6.516e-07, 4.639), (-0.7113, -0.006219, 4.639), (-0.7133, -0.0122, 4.639), (-0.7165, -0.01771, 4.639), (-0.7209, -0.02254, 4.639), (-0.7262, -0.0265, 4.639), (-0.7323, -0.02945, 4.639), (-0.7388, -0.03126, 4.639), (-0.7457, -0.03188, 4.639), (-0.7525, -0.03126, 4.639), (-0.7591, -0.02945, 4.639), (-0.7652, -0.0265, 4.639), (-0.7705, -0.02254, 4.639), (-0.7748, -0.01771, 4.639), (-0.7781, -0.0122, 4.639), (-0.7801, -0.006219, 4.639), (-0.7807, -7.109e-07, 4.639), (-0.7801, 0.006218, 4.639), (-0.7781, 0.0122, 4.639), (-0.7748, 0.01771, 4.639), (-0.7705, 0.02254, 4.639), (-0.7652, 0.0265, 4.639), (-0.7591, 0.02945, 4.639), (-0.7525, 0.03126, 4.639), (-0.7457, 0.03187, 4.639), (-0.7388, 0.03126, 4.639), (-0.7323, 0.02945, 4.639), (-0.7262, 0.0265, 4.639), (-0.4297, 0.0, -4.971), (-0.7457, 2.998e-07, 4.639), (-0.2663, 0.2361, 2.604), (-0.3128, 0.3005, 2.604), (-0.2317, 0.1626, 2.604), (-0.2104, 0.08291, 2.604), (-0.2032, -7.52e-07, 2.604), (-0.2104, -0.08291, 2.604), (-0.2317, -0.1626, 2.604), (-0.2663, -0.2361, 2.604), (-0.3128, -0.3005, 2.604), (-0.3695, -0.3534, 2.604), (-0.4341, -0.3926, 2.604), (-0.5043, -0.4168, 2.604), (-0.5772, -0.425, 2.604), (-0.6502, -0.4168, 2.604), (-0.7204, -0.3926, 2.604), (-0.785, -0.3534, 2.604), (-0.8417, -0.3005, 2.604), (-0.8882, -0.2361, 2.604), (-0.9228, -0.1626, 2.604), (-0.9441, -0.08291, 2.604), (-0.9512, -1.303e-06, 2.604), (-0.9441, 0.08291, 2.604), (-0.9228, 0.1626, 2.604), (-0.8882, 0.2361, 2.604), (-0.8417, 0.3005, 2.604), (-0.785, 0.3534, 2.604), (-0.7204, 0.3926, 2.604), (-0.6502, 0.4168, 2.604), (-0.5773, 0.425, 2.604), (-0.5043, 0.4168, 2.604), (-0.4341, 0.3926, 2.604), (-0.3695, 0.3534, 2.604), (-0.1227, 0.2361, 0.8621), (-0.1808, 0.3005, 0.8621), (-0.07949, 0.1626, 0.8621), (-0.05289, 0.08291, 0.8621), (-0.0439, -5.717e-07, 0.8621), (-0.05289, -0.08291, 0.8621), (-0.07949, -0.1626, 0.8621), (-0.1227, -0.2361, 0.8621), (-0.1808, -0.3005, 0.8621), (-0.2517, -0.3534, 0.8621), (-0.3325, -0.3926, 0.8621), (-0.4202, -0.4168, 0.8621), (-0.5114, -0.425, 0.8621), (-0.6026, -0.4168, 0.8621), (-0.6903, -0.3926, 0.8621), (-0.7711, -0.3534, 0.8621), (-0.842, -0.3005, 0.8621), (-0.9001, -0.2361, 0.8621), (-0.9433, -0.1626, 0.8621), (-0.9699, -0.08291, 0.8621), (-0.9789, -9.087e-07, 0.8621), (-0.9699, 0.08291, 0.8621), (-0.9433, 0.1626, 0.8621), (-0.9001, 0.2361, 0.8621), (-0.842, 0.3005, 0.8621), (-0.7711, 0.3534, 0.8621), (-0.6903, 0.3926, 0.8621), (-0.6026, 0.4168, 0.8621), (-0.5114, 0.425, 0.8621), (-0.4202, 0.4168, 0.8621), (-0.3325, 0.3926, 0.8621), (-0.2517, 0.3534, 0.8621), (-0.1227, 0.2361, -3.6), (-0.1808, 0.3005, -3.6), (-0.07949, 0.1626, -3.6), (-0.05289, 0.08291, -3.6), (-0.0439, -1.098e-07, -3.6), (-0.05289, -0.08291, -3.6), (-0.07949, -0.1626, -3.6), (-0.1227, -0.2361, -3.6), (-0.1808, -0.3005, -3.6), (-0.2517, -0.3534, -3.6), (-0.3325, -0.3926, -3.6), (-0.4202, -0.4168, -3.6), (-0.5114, -0.425, -3.6), (-0.6026, -0.4168, -3.6), (-0.6903, -0.3926, -3.6), (-0.7711, -0.3534, -3.6), (-0.842, -0.3005, -3.6), (-0.9001, -0.2361, -3.6), (-0.9433, -0.1626, -3.6), (-0.9699, -0.08291, -3.6), (-0.9789, 1.004e-07, -3.6), (-0.9699, 0.08291, -3.6), (-0.9433, 0.1626, -3.6), (-0.9001, 0.2361, -3.6), (-0.842, 0.3005, -3.6), (-0.7711, 0.3534, -3.6), (-0.6903, 0.3926, -3.6), (-0.6026, 0.4168, -3.6), (-0.5114, 0.425, -3.6), (-0.4202, 0.4168, -3.6), (-0.3325, 0.3926, -3.6), (-0.2517, 0.3534, -3.6), (-0.2833, 0.08387, -4.782), (-0.3039, 0.1067, -4.782), (-0.2679, 0.05777, -4.782), (-0.2585, 0.02945, -4.782), (-0.2553, 7.077e-08, -4.782), (-0.2585, -0.02945, -4.782), (-0.2679, -0.05777, -4.782), (-0.2833, -0.08387, -4.782), (-0.3039, -0.1067, -4.782), (-0.3291, -0.1255, -4.782), (-0.3578, -0.1395, -4.782), (-0.3889, -0.1481, -4.782), (-0.4213, -0.151, -4.782), (-0.4537, -0.1481, -4.782), (-0.4849, -0.1395, -4.782), (-0.5136, -0.1255, -4.782), (-0.5387, -0.1067, -4.782), (-0.5594, -0.08387, -4.782), (-0.5747, -0.05777, -4.782), (-0.5842, -0.02945, -4.782), (-0.5874, 1.809e-07, -4.782), (-0.5842, 0.02945, -4.782), (-0.5747, 0.05777, -4.782), (-0.5594, 0.08387, -4.782), (-0.5387, 0.1067, -4.782), (-0.5136, 0.1255, -4.782), (-0.4849, 0.1395, -4.782), (-0.4537, 0.1481, -4.782), (-0.4213, 0.151, -4.782), (-0.3889, 0.1481, -4.782), (-0.3578, 0.1395, -4.782), (-0.3291, 0.1255, -4.782), (-0.2213, 0.1124, -4.64), (-0.2515, 0.143, -4.64), (-0.1988, 0.07739, -4.64), (-0.185, 0.03945, -4.64), (-0.1804, 4.559e-08, -4.64), (-0.185, -0.03945, -4.64), (-0.1988, -0.07739, -4.64), (-0.2213, -0.1124, -4.64), (-0.2515, -0.143, -4.64), (-0.2882, -0.1681, -4.64), (-0.3302, -0.1868, -4.64), (-0.3757, -0.1983, -4.64), (-0.4231, -0.2022, -4.64), (-0.4704, -0.1983, -4.64), (-0.5159, -0.1868, -4.64), (-0.5579, -0.1681, -4.64), (-0.5946, -0.143, -4.64), (-0.6248, -0.1124, -4.64), (-0.6473, -0.07739, -4.64), (-0.6611, -0.03945, -4.64), (-0.6657, 1.8e-07, -4.64), (-0.6611, 0.03945, -4.64), (-0.6473, 0.07739, -4.64), (-0.6248, 0.1124, -4.64), (-0.5946, 0.143, -4.64), (-0.5579, 0.1681, -4.64), (-0.5159, 0.1868, -4.64), (-0.4704, 0.1983, -4.64), (-0.4231, 0.2022, -4.64), (-0.3757, 0.1983, -4.64), (-0.3302, 0.1868, -4.64), (-0.2882, 0.1681, -4.64), (-0.1864, 0.1481, -4.453), (-0.2269, 0.1885, -4.453), (-0.1563, 0.102, -4.453), (-0.1378, 0.052, -4.453), (-0.1315, 1.184e-08, -4.453), (-0.1378, -0.052, -4.453), (-0.1563, -0.102, -4.453), (-0.1864, -0.1481, -4.453), (-0.2269, -0.1885, -4.453), (-0.2762, -0.2216, -4.453), (-0.3325, -0.2463, -4.453), (-0.3936, -0.2614, -4.453), (-0.4571, -0.2666, -4.453), (-0.5206, -0.2614, -4.453), (-0.5817, -0.2463, -4.453), (-0.638, -0.2216, -4.453), (-0.6874, -0.1885, -4.453), (-0.7279, -0.1481, -4.453), (-0.7579, -0.102, -4.453), (-0.7765, -0.052, -4.453), (-0.7827, 1.747e-07, -4.453), (-0.7765, 0.052, -4.453), (-0.7579, 0.102, -4.453), (-0.7279, 0.1481, -4.453), (-0.6874, 0.1885, -4.453), (-0.638, 0.2216, -4.453), (-0.5817, 0.2463, -4.453), (-0.5206, 0.2614, -4.453), (-0.4571, 0.2666, -4.453), (-0.3936, 0.2614, -4.453), (-0.3325, 0.2463, -4.453), (-0.2762, 0.2216, -4.453), (-0.1212, 0.1911, -4.124), (-0.1732, 0.2432, -4.124), (-0.08251, 0.1316, -4.124), (-0.05871, 0.0671, -4.124), (-0.05067, -3.935e-08, -4.124), (-0.05871, -0.0671, -4.124), (-0.08251, -0.1316, -4.124), (-0.1212, -0.1911, -4.124), (-0.1732, -0.2432, -4.124), (-0.2366, -0.286, -4.124), (-0.3089, -0.3178, -4.124), (-0.3873, -0.3373, -4.124), (-0.4689, -0.3439, -4.124), (-0.5505, -0.3373, -4.124), (-0.629, -0.3178, -4.124), (-0.7013, -0.286, -4.124), (-0.7647, -0.2432, -4.124), (-0.8167, -0.1911, -4.124), (-0.8554, -0.1316, -4.124), (-0.8792, -0.0671, -4.124), (-0.8872, 1.508e-07, -4.124), (-0.8792, 0.0671, -4.124), (-0.8554, 0.1316, -4.124), (-0.8167, 0.1911, -4.124), (-0.7647, 0.2432, -4.124), (-0.7013, 0.286, -4.124), (-0.629, 0.3178, -4.124), (-0.5505, 0.3373, -4.124), (-0.4689, 0.3439, -4.124), (-0.3873, 0.3373, -4.124), (-0.3089, 0.3178, -4.124), (-0.2366, 0.286, -4.124)], [], [(64, 0, 1), (65, 33, 32), (64, 1, 2), (65, 34, 33), (64, 2, 3), (65, 35, 34), (64, 3, 4), (65, 36, 35), (64, 4, 5), (65, 37, 36), (64, 5, 6), (65, 38, 37), (64, 6, 7), (65, 39, 38), (64, 7, 8), (65, 40, 39), (64, 8, 9), (65, 41, 40), (64, 9, 10), (65, 42, 41), (64, 10, 11), (65, 43, 42), (64, 11, 12), (65, 44, 43), (64, 12, 13), (65, 45, 44), (64, 13, 14), (65, 46, 45), (64, 14, 15), (65, 47, 46), (64, 15, 16), (65, 48, 47), (64, 16, 17), (65, 49, 48), (64, 17, 18), (65, 50, 49), (64, 18, 19), (65, 51, 50), (64, 19, 20), (65, 52, 51), (64, 20, 21), (65, 53, 52), (64, 21, 22), (65, 54, 53), (64, 22, 23), (65, 55, 54), (64, 23, 24), (65, 56, 55), (64, 24, 25), (65, 57, 56), (64, 25, 26), (65, 58, 57), (64, 26, 27), (65, 59, 58), (64, 27, 28), (65, 60, 59), (64, 28, 29), (65, 61, 60), (64, 29, 30), (65, 62, 61), (64, 30, 31), (65, 63, 62), (31, 0, 64), (65, 32, 63), (67, 32, 33, 66), (66, 33, 34, 68), (68, 34, 35, 69), (69, 35, 36, 70), (70, 36, 37, 71), (71, 37, 38, 72), (72, 38, 39, 73), (73, 39, 40, 74), (74, 40, 41, 75), (75, 41, 42, 76), (76, 42, 43, 77), (77, 43, 44, 78), (78, 44, 45, 79), (79, 45, 46, 80), (80, 46, 47, 81), (81, 47, 48, 82), (82, 48, 49, 83), (83, 49, 50, 84), (84, 50, 51, 85), (85, 51, 52, 86), (86, 52, 53, 87), (87, 53, 54, 88), (88, 54, 55, 89), (89, 55, 56, 90), (90, 56, 57, 91), (91, 57, 58, 92), (92, 58, 59, 93), (93, 59, 60, 94), (94, 60, 61, 95), (95, 61, 62, 96), (96, 62, 63, 97), (32, 67, 97, 63), (99, 67, 66, 98), (98, 66, 68, 100), (100, 68, 69, 101), (101, 69, 70, 102), (102, 70, 71, 103), (103, 71, 72, 104), (104, 72, 73, 105), (105, 73, 74, 106), (106, 74, 75, 107), (107, 75, 76, 108), (108, 76, 77, 109), (109, 77, 78, 110), (110, 78, 79, 111), (111, 79, 80, 112), (112, 80, 81, 113), (113, 81, 82, 114), (114, 82, 83, 115), (115, 83, 84, 116), (116, 84, 85, 117), (117, 85, 86, 118), (118, 86, 87, 119), (119, 87, 88, 120), (120, 88, 89, 121), (121, 89, 90, 122), (122, 90, 91, 123), (123, 91, 92, 124), (124, 92, 93, 125), (125, 93, 94, 126), (126, 94, 95, 127), (127, 95, 96, 128), (128, 96, 97, 129), (67, 99, 129, 97), (131, 99, 98, 130), (130, 98, 100, 132), (132, 100, 101, 133), (133, 101, 102, 134), (134, 102, 103, 135), (135, 103, 104, 136), (136, 104, 105, 137), (137, 105, 106, 138), (138, 106, 107, 139), (139, 107, 108, 140), (140, 108, 109, 141), (141, 109, 110, 142), (142, 110, 111, 143), (143, 111, 112, 144), (144, 112, 113, 145), (145, 113, 114, 146), (146, 114, 115, 147), (147, 115, 116, 148), (148, 116, 117, 149), (149, 117, 118, 150), (150, 118, 119, 151), (151, 119, 120, 152), (152, 120, 121, 153), (153, 121, 122, 154), (154, 122, 123, 155), (155, 123, 124, 156), (156, 124, 125, 157), (157, 125, 126, 158), (158, 126, 127, 159), (159, 127, 128, 160), (160, 128, 129, 161), (99, 131, 161, 129), (0, 163, 162, 1), (1, 162, 164, 2), (2, 164, 165, 3), (3, 165, 166, 4), (4, 166, 167, 5), (5, 167, 168, 6), (6, 168, 169, 7), (7, 169, 170, 8), (8, 170, 171, 9), (9, 171, 172, 10), (10, 172, 173, 11), (11, 173, 174, 12), (12, 174, 175, 13), (13, 175, 176, 14), (14, 176, 177, 15), (15, 177, 178, 16), (16, 178, 179, 17), (17, 179, 180, 18), (18, 180, 181, 19), (19, 181, 182, 20), (20, 182, 183, 21), (21, 183, 184, 22), (22, 184, 185, 23), (23, 185, 186, 24), (24, 186, 187, 25), (25, 187, 188, 26), (26, 188, 189, 27), (27, 189, 190, 28), (28, 190, 191, 29), (29, 191, 192, 30), (30, 192, 193, 31), (163, 0, 31, 193), (163, 195, 194, 162), (162, 194, 196, 164), (164, 196, 197, 165), (165, 197, 198, 166), (166, 198, 199, 167), (167, 199, 200, 168), (168, 200, 201, 169), (169, 201, 202, 170), (170, 202, 203, 171), (171, 203, 204, 172), (172, 204, 205, 173), (173, 205, 206, 174), (174, 206, 207, 175), (175, 207, 208, 176), (176, 208, 209, 177), (177, 209, 210, 178), (178, 210, 211, 179), (179, 211, 212, 180), (180, 212, 213, 181), (181, 213, 214, 182), (182, 214, 215, 183), (183, 215, 216, 184), (184, 216, 217, 185), (185, 217, 218, 186), (186, 218, 219, 187), (187, 219, 220, 188), (188, 220, 221, 189), (189, 221, 222, 190), (190, 222, 223, 191), (191, 223, 224, 192), (192, 224, 225, 193), (195, 163, 193, 225), (195, 227, 226, 194), (194, 226, 228, 196), (196, 228, 229, 197), (197, 229, 230, 198), (198, 230, 231, 199), (199, 231, 232, 200), (200, 232, 233, 201), (201, 233, 234, 202), (202, 234, 235, 203), (203, 235, 236, 204), (204, 236, 237, 205), (205, 237, 238, 206), (206, 238, 239, 207), (207, 239, 240, 208), (208, 240, 241, 209), (209, 241, 242, 210), (210, 242, 243, 211), (211, 243, 244, 212), (212, 244, 245, 213), (213, 245, 246, 214), (214, 246, 247, 215), (215, 247, 248, 216), (216, 248, 249, 217), (217, 249, 250, 218), (218, 250, 251, 219), (219, 251, 252, 220), (220, 252, 253, 221), (221, 253, 254, 222), (222, 254, 255, 223), (223, 255, 256, 224), (224, 256, 257, 225), (227, 195, 225, 257), (227, 259, 258, 226), (259, 131, 130, 258), (226, 258, 260, 228), (258, 130, 132, 260), (228, 260, 261, 229), (260, 132, 133, 261), (229, 261, 262, 230), (261, 133, 134, 262), (230, 262, 263, 231), (262, 134, 135, 263), (231, 263, 264, 232), (263, 135, 136, 264), (232, 264, 265, 233), (264, 136, 137, 265), (233, 265, 266, 234), (265, 137, 138, 266), (234, 266, 267, 235), (266, 138, 139, 267), (235, 267, 268, 236), (267, 139, 140, 268), (236, 268, 269, 237), (268, 140, 141, 269), (237, 269, 270, 238), (269, 141, 142, 270), (238, 270, 271, 239), (270, 142, 143, 271), (239, 271, 272, 240), (271, 143, 144, 272), (240, 272, 273, 241), (272, 144, 145, 273), (241, 273, 274, 242), (273, 145, 146, 274), (242, 274, 275, 243), (274, 146, 147, 275), (243, 275, 276, 244), (275, 147, 148, 276), (244, 276, 277, 245), (276, 148, 149, 277), (245, 277, 278, 246), (277, 149, 150, 278), (246, 278, 279, 247), (278, 150, 151, 279), (247, 279, 280, 248), (279, 151, 152, 280), (248, 280, 281, 249), (280, 152, 153, 281), (249, 281, 282, 250), (281, 153, 154, 282), (250, 282, 283, 251), (282, 154, 155, 283), (251, 283, 284, 252), (283, 155, 156, 284), (252, 284, 285, 253), (284, 156, 157, 285), (253, 285, 286, 254), (285, 157, 158, 286), (254, 286, 287, 255), (286, 158, 159, 287), (255, 287, 288, 256), (287, 159, 160, 288), (256, 288, 289, 257), (288, 160, 161, 289), (131, 259, 289, 161), (259, 227, 257, 289)])
me_cylinder.polygons.foreach_set('use_smooth', [True] * 320)
_uv = me_cylinder.uv_layers.new(name='UVTex')
_uv.uv.foreach_set('vector', [0.0, 0.4126, 0.002835, 0.3419, 0.002835, 0.3294, 1.0, 0.7506, 1.0, 0.7194, 1.0, 0.724, 0.0, 0.4126, 0.002835, 0.3294, 0.002835, 0.3202, 1.0, 0.7506, 1.0, 0.7159, 1.0, 0.7194, 0.0, 0.4126, 0.002835, 0.3202, 0.002835, 0.3145, 1.0, 0.7506, 1.0, 0.7138, 1.0, 0.7159, 0.0, 0.4126, 0.002835, 0.3145, 0.002835, 0.3126, 1.0, 0.7506, 1.0, 0.7131, 1.0, 0.7138, 0.0, 0.4126, 0.002835, 0.3126, 0.002835, 0.3145, 1.0, 0.7506, 1.0, 0.7138, 1.0, 0.7131, 0.0, 0.4126, 0.002835, 0.3145, 0.002835, 0.3202, 1.0, 0.7506, 1.0, 0.7159, 1.0, 0.7138, 0.0, 0.4126, 0.002835, 0.3202, 0.002835, 0.3294, 1.0, 0.7506, 1.0, 0.7194, 1.0, 0.7159, 0.0, 0.4126, 0.002835, 0.3294, 0.002835, 0.3419, 1.0, 0.7506, 1.0, 0.724, 1.0, 0.7194, 0.0, 0.4126, 0.002835, 0.3419, 0.002835, 0.357, 1.0, 0.7506, 1.0, 0.7297, 1.0, 0.724, 0.0, 0.4126, 0.002835, 0.357, 0.002835, 0.3743, 1.0, 0.7506, 1.0, 0.7362, 1.0, 0.7297, 0.0, 0.4126, 0.002835, 0.3743, 0.002835, 0.3931, 1.0, 0.7506, 1.0, 0.7433, 1.0, 0.7362, 0.0, 0.4126, 0.002835, 0.3931, 0.002835, 0.4126, 1.0, 0.7506, 1.0, 0.7506, 1.0, 0.7433, 0.0, 0.4126, 0.002835, 0.4126, 0.002835, 0.4321, 1.0, 0.7506, 1.0, 0.7579, 1.0, 0.7506, 0.0, 0.4126, 0.002835, 0.4321, 0.002835, 0.4509, 1.0, 0.7506, 1.0, 0.7649, 1.0, 0.7579, 0.0, 0.4126, 0.002835, 0.4509, 0.002835, 0.4682, 1.0, 0.7506, 1.0, 0.7714, 1.0, 0.7649, 0.0, 0.4126, 0.002835, 0.4682, 0.002835, 0.4833, 1.0, 0.7506, 1.0, 0.7771, 1.0, 0.7714, 0.0, 0.4126, 0.002835, 0.4833, 0.002835, 0.4957, 1.0, 0.7506, 1.0, 0.7817, 1.0, 0.7771, 0.0, 0.4126, 0.002835, 0.4957, 0.002835, 0.505, 1.0, 0.7506, 1.0, 0.7852, 1.0, 0.7817, 0.0, 0.4126, 0.002835, 0.505, 0.002835, 0.5107, 1.0, 0.7506, 1.0, 0.7873, 1.0, 0.7852, 0.0, 0.4126, 0.002835, 0.5107, 0.002835, 0.5126, 1.0, 0.7506, 1.0, 0.7881, 1.0, 0.7873, 0.0, 0.4126, 0.002835, 0.5126, 0.002835, 0.5107, 1.0, 0.7506, 1.0, 0.7873, 1.0, 0.7881, 0.0, 0.4126, 0.002835, 0.5107, 0.002835, 0.505, 1.0, 0.7506, 1.0, 0.7852, 1.0, 0.7873, 0.0, 0.4126, 0.002835, 0.505, 0.002835, 0.4957, 1.0, 0.7506, 1.0, 0.7817, 1.0, 0.7852, 0.0, 0.4126, 0.002835, 0.4957, 0.002835, 0.4833, 1.0, 0.7506, 1.0, 0.7771, 1.0, 0.7817, 0.0, 0.4126, 0.002835, 0.4833, 0.002835, 0.4682, 1.0, 0.7506, 1.0, 0.7714, 1.0, 0.7771, 0.0, 0.4126, 0.002835, 0.4682, 0.002835, 0.4509, 1.0, 0.7506, 1.0, 0.7649, 1.0, 0.7714, 0.0, 0.4126, 0.002835, 0.4509, 0.002835, 0.4321, 1.0, 0.7506, 1.0, 0.7579, 1.0, 0.7649, 0.0, 0.4126, 0.002835, 0.4321, 0.002835, 0.4126, 1.0, 0.7506, 1.0, 0.7506, 1.0, 0.7579, 0.0, 0.4126, 0.002835, 0.4126, 0.002835, 0.3931, 1.0, 0.7506, 1.0, 0.7433, 1.0, 0.7506, 0.0, 0.4126, 0.002835, 0.3931, 0.002835, 0.3743, 1.0, 0.7506, 1.0, 0.7362, 1.0, 0.7433, 0.0, 0.4126, 0.002835, 0.3743, 0.002835, 0.357, 1.0, 0.7506, 1.0, 0.7297, 1.0, 0.7362, 0.002835, 0.357, 0.002835, 0.3419, 0.0, 0.4126, 1.0, 0.7506, 1.0, 0.724, 1.0, 0.7297, 0.7882, 0.2876, 1.0, 0.724, 1.0, 0.7194, 0.7882, 0.2378, 0.7882, 0.2378, 1.0, 0.7194, 1.0, 0.7159, 0.7882, 0.2009, 0.7882, 0.2009, 1.0, 0.7159, 1.0, 0.7138, 0.7882, 0.1781, 0.7882, 0.1781, 1.0, 0.7138, 1.0, 0.7131, 0.7882, 0.1704, 0.7882, 0.1704, 1.0, 0.7131, 1.0, 0.7138, 0.7882, 0.1781, 0.7882, 0.1781, 1.0, 0.7138, 1.0, 0.7159, 0.7882, 0.2009, 0.7882, 0.2009, 1.0, 0.7159, 1.0, 0.7194, 0.7882, 0.2378, 0.7882, 0.2378, 1.0, 0.7194, 1.0, 0.724, 0.7882, 0.2876, 0.7882, 0.2876, 1.0, 0.724, 1.0, 0.7297, 0.7882, 0.3482, 0.7882, 0.3482, 1.0, 0.7297, 1.0, 0.7362, 0.7882, 0.4174, 0.7882, 0.4174, 1.0, 0.7362, 1.0, 0.7433, 0.7882, 0.4924, 0.7882, 0.4924, 1.0, 0.7433, 1.0, 0.7506, 0.7882, 0.5704, 0.7882, 0.5704, 1.0, 0.7506, 1.0, 0.7579, 0.7882, 0.6485, 0.7882, 0.6485, 1.0, 0.7579, 1.0, 0.7649, 0.7882, 0.7235, 0.7882, 0.7235, 1.0, 0.7649, 1.0, 0.7714, 0.7882, 0.7927, 0.7882, 0.7927, 1.0, 0.7714, 1.0, 0.7771, 0.7882, 0.8533, 0.7882, 0.8533, 1.0, 0.7771, 1.0, 0.7817, 0.7882, 0.903, 0.7882, 0.903, 1.0, 0.7817, 1.0, 0.7852, 0.7882, 0.94, 0.7882, 0.94, 1.0, 0.7852, 1.0, 0.7873, 0.7882, 0.9627, 0.7882, 0.9627, 1.0, 0.7873, 1.0, 0.7881, 0.7882, 0.9704, 0.7882, 0.9704, 1.0, 0.7881, 1.0, 0.7873, 0.7882, 0.9627, 0.7882, 0.9627, 1.0, 0.7873, 1.0, 0.7852, 0.7882, 0.94, 0.7882, 0.94, 1.0, 0.7852, 1.0, 0.7817, 0.7882, 0.903, 0.7882, 0.903, 1.0, 0.7817, 1.0, 0.7771, 0.7882, 0.8533, 0.7882, 0.8533, 1.0, 0.7771, 1.0, 0.7714, 0.7882, 0.7927, 0.7882, 0.7927, 1.0, 0.7714, 1.0, 0.7649, 0.7882, 0.7235, 0.7882, 0.7235, 1.0, 0.7649, 1.0, 0.7579, 0.7882, 0.6485, 0.7882, 0.6485, 1.0, 0.7579, 1.0, 0.7506, 0.7882, 0.5704, 0.7882, 0.5704, 1.0, 0.7506, 1.0, 0.7433, 0.7882, 0.4924, 0.7882, 0.4924, 1.0, 0.7433, 1.0, 0.7362, 0.7882, 0.4174, 0.7882, 0.4174, 1.0, 0.7362, 1.0, 0.7297, 0.7882, 0.3482, 1.0, 0.724, 0.7882, 0.2876, 0.7882, 0.3482, 1.0, 0.7297, 0.6069, 0.1464, 0.7882, 0.2876, 0.7882, 0.2378, 0.6069, 0.08426, 0.6069, 0.08426, 0.7882, 0.2378, 0.7882, 0.2009, 0.6069, 0.03806, 0.6069, 0.03806, 0.7882, 0.2009, 0.7882, 0.1781, 0.6069, 0.009607, 0.6069, 0.009607, 0.7882, 0.1781, 0.7882, 0.1704, 0.6069, 0.0, 0.6069, 0.0, 0.7882, 0.1704, 0.7882, 0.1781, 0.6069, 0.009607, 0.6069, 0.009607, 0.7882, 0.1781, 0.7882, 0.2009, 0.6069, 0.03806, 0.6069, 0.03806, 0.7882, 0.2009, 0.7882, 0.2378, 0.6069, 0.08427, 0.6069, 0.08427, 0.7882, 0.2378, 0.7882, 0.2876, 0.6069, 0.1464, 0.6069, 0.1464, 0.7882, 0.2876, 0.7882, 0.3482, 0.6069, 0.2222, 0.6069, 0.2222, 0.7882, 0.3482, 0.7882, 0.4174, 0.6069, 0.3087, 0.6069, 0.3087, 0.7882, 0.4174, 0.7882, 0.4924, 0.6069, 0.4025, 0.6069, 0.4025, 0.7882, 0.4924, 0.7882, 0.5704, 0.6069, 0.5, 0.6069, 0.5, 0.7882, 0.5704, 0.7882, 0.6485, 0.6069, 0.5975, 0.6069, 0.5975, 0.7882, 0.6485, 0.7882, 0.7235, 0.6069, 0.6913, 0.6069, 0.6913, 0.7882, 0.7235, 0.7882, 0.7927, 0.6069, 0.7778, 0.6069, 0.7778, 0.7882, 0.7927, 0.7882, 0.8533, 0.6069, 0.8536, 0.6069, 0.8536, 0.7882, 0.8533, 0.7882, 0.903, 0.6069, 0.9157, 0.6069, 0.9157, 0.7882, 0.903, 0.7882, 0.94, 0.6069, 0.9619, 0.6069, 0.9619, 0.7882, 0.94, 0.7882, 0.9627, 0.6069, 0.9904, 0.6069, 0.9904, 0.7882, 0.9627, 0.7882, 0.9704, 0.6069, 1.0, 0.6069, 1.0, 0.7882, 0.9704, 0.7882, 0.9627, 0.6069, 0.9904, 0.6069, 0.9904, 0.7882, 0.9627, 0.7882, 0.94, 0.6069, 0.9619, 0.6069, 0.9619, 0.7882, 0.94, 0.7882, 0.903, 0.6069, 0.9157, 0.6069, 0.9157, 0.7882, 0.903, 0.7882, 0.8533, 0.6069, 0.8536, 0.6069, 0.8536, 0.7882, 0.8533, 0.7882, 0.7927, 0.6069, 0.7778, 0.6069, 0.7778, 0.7882, 0.7927, 0.7882, 0.7235, 0.6069, 0.6913, 0.6069, 0.6913, 0.7882, 0.7235, 0.7882, 0.6485, 0.6069, 0.5975, 0.6069, 0.5975, 0.7882, 0.6485, 0.7882, 0.5704, 0.6069, 0.5, 0.6069, 0.5, 0.7882, 0.5704, 0.7882, 0.4924, 0.6069, 0.4025, 0.6069, 0.4025, 0.7882, 0.4924, 0.7882, 0.4174, 0.6069, 0.3087, 0.6069, 0.3087, 0.7882, 0.4174, 0.7882, 0.3482, 0.6069, 0.2222, 0.7882, 0.2876, 0.6069, 0.1464, 0.6069, 0.2222, 0.7882, 0.3482, 0.1426, 0.1464, 0.6069, 0.1464, 0.6069, 0.08426, 0.1426, 0.08427, 0.1426, 0.08427, 0.6069, 0.08426, 0.6069, 0.03806, 0.1426, 0.03806, 0.1426, 0.03806, 0.6069, 0.03806, 0.6069, 0.009607, 0.1426, 0.009608, 0.1426, 0.009608, 0.6069, 0.009607, 0.6069, 0.0, 0.1426, 3.666e-07, 0.1426, 3.666e-07, 0.6069, 0.0, 0.6069, 0.009607, 0.1426, 0.009608, 0.1426, 0.009608, 0.6069, 0.009607, 0.6069, 0.03806, 0.1426, 0.03806, 0.1426, 0.03806, 0.6069, 0.03806, 0.6069, 0.08427, 0.1426, 0.08427, 0.1426, 0.08427, 0.6069, 0.08427, 0.6069, 0.1464, 0.1426, 0.1464, 0.1426, 0.1464, 0.6069, 0.1464, 0.6069, 0.2222, 0.1426, 0.2222, 0.1426, 0.2222, 0.6069, 0.2222, 0.6069, 0.3087, 0.1426, 0.3087, 0.1426, 0.3087, 0.6069, 0.3087, 0.6069, 0.4025, 0.1426, 0.4025, 0.1426, 0.4025, 0.6069, 0.4025, 0.6069, 0.5, 0.1426, 0.5, 0.1426, 0.5, 0.6069, 0.5, 0.6069, 0.5975, 0.1426, 0.5975, 0.1426, 0.5975, 0.6069, 0.5975, 0.6069, 0.6913, 0.1426, 0.6913, 0.1426, 0.6913, 0.6069, 0.6913, 0.6069, 0.7778, 0.1426, 0.7778, 0.1426, 0.7778, 0.6069, 0.7778, 0.6069, 0.8536, 0.1426, 0.8536, 0.1426, 0.8536, 0.6069, 0.8536, 0.6069, 0.9157, 0.1426, 0.9157, 0.1426, 0.9157, 0.6069, 0.9157, 0.6069, 0.9619, 0.1426, 0.9619, 0.1426, 0.9619, 0.6069, 0.9619, 0.6069, 0.9904, 0.1426, 0.9904, 0.1426, 0.9904, 0.6069, 0.9904, 0.6069, 1.0, 0.1426, 1.0, 0.1426, 1.0, 0.6069, 1.0, 0.6069, 0.9904, 0.1426, 0.9904, 0.1426, 0.9904, 0.6069, 0.9904, 0.6069, 0.9619, 0.1426, 0.9619, 0.1426, 0.9619, 0.6069, 0.9619, 0.6069, 0.9157, 0.1426, 0.9157, 0.1426, 0.9157, 0.6069, 0.9157, 0.6069, 0.8536, 0.1426, 0.8536, 0.1426, 0.8536, 0.6069, 0.8536, 0.6069, 0.7778, 0.1426, 0.7778, 0.1426, 0.7778, 0.6069, 0.7778, 0.6069, 0.6913, 0.1426, 0.6913, 0.1426, 0.6913, 0.6069, 0.6913, 0.6069, 0.5975, 0.1426, 0.5975, 0.1426, 0.5975, 0.6069, 0.5975, 0.6069, 0.5, 0.1426, 0.5, 0.1426, 0.5, 0.6069, 0.5, 0.6069, 0.4025, 0.1426, 0.4025, 0.1426, 0.4025, 0.6069, 0.4025, 0.6069, 0.3087, 0.1426, 0.3087, 0.1426, 0.3087, 0.6069, 0.3087, 0.6069, 0.2222, 0.1426, 0.2222, 0.6069, 0.1464, 0.1426, 0.1464, 0.1426, 0.2222, 0.6069, 0.2222, 0.002835, 0.3419, 0.01961, 0.2781, 0.01961, 0.256, 0.002835, 0.3294, 0.002835, 0.3294, 0.01961, 0.256, 0.01961, 0.2396, 0.002835, 0.3202, 0.002835, 0.3202, 0.01961, 0.2396, 0.01961, 0.2295, 0.002835, 0.3145, 0.002835, 0.3145, 0.01961, 0.2295, 0.01961, 0.2261, 0.002835, 0.3126, 0.002835, 0.3126, 0.01961, 0.2261, 0.01961, 0.2295, 0.002835, 0.3145, 0.002835, 0.3145, 0.01961, 0.2295, 0.01961, 0.2396, 0.002835, 0.3202, 0.002835, 0.3202, 0.01961, 0.2396, 0.01961, 0.256, 0.002835, 0.3294, 0.002835, 0.3294, 0.01961, 0.256, 0.01961, 0.2781, 0.002835, 0.3419, 0.002835, 0.3419, 0.01961, 0.2781, 0.01961, 0.305, 0.002835, 0.357, 0.002835, 0.357, 0.01961, 0.305, 0.01961, 0.3357, 0.002835, 0.3743, 0.002835, 0.3743, 0.01961, 0.3357, 0.01961, 0.369, 0.002835, 0.3931, 0.002835, 0.3931, 0.01961, 0.369, 0.01961, 0.4037, 0.002835, 0.4126, 0.002835, 0.4126, 0.01961, 0.4037, 0.01961, 0.4383, 0.002835, 0.4321, 0.002835, 0.4321, 0.01961, 0.4383, 0.01961, 0.4716, 0.002835, 0.4509, 0.002835, 0.4509, 0.01961, 0.4716, 0.01961, 0.5023, 0.002835, 0.4682, 0.002835, 0.4682, 0.01961, 0.5023, 0.01961, 0.5292, 0.002835, 0.4833, 0.002835, 0.4833, 0.01961, 0.5292, 0.01961, 0.5513, 0.002835, 0.4957, 0.002835, 0.4957, 0.01961, 0.5513, 0.01961, 0.5677, 0.002835, 0.505, 0.002835, 0.505, 0.01961, 0.5677, 0.01961, 0.5778, 0.002835, 0.5107, 0.002835, 0.5107, 0.01961, 0.5778, 0.01961, 0.5813, 0.002835, 0.5126, 0.002835, 0.5126, 0.01961, 0.5813, 0.01961, 0.5778, 0.002835, 0.5107, 0.002835, 0.5107, 0.01961, 0.5778, 0.01961, 0.5677, 0.002835, 0.505, 0.002835, 0.505, 0.01961, 0.5677, 0.01961, 0.5513, 0.002835, 0.4957, 0.002835, 0.4957, 0.01961, 0.5513, 0.01961, 0.5292, 0.002835, 0.4833, 0.002835, 0.4833, 0.01961, 0.5292, 0.01961, 0.5023, 0.002835, 0.4682, 0.002835, 0.4682, 0.01961, 0.5023, 0.01961, 0.4716, 0.002835, 0.4509, 0.002835, 0.4509, 0.01961, 0.4716, 0.01961, 0.4383, 0.002835, 0.4321, 0.002835, 0.4321, 0.01961, 0.4383, 0.01961, 0.4037, 0.002835, 0.4126, 0.002835, 0.4126, 0.01961, 0.4037, 0.01961, 0.369, 0.002835, 0.3931, 0.002835, 0.3931, 0.01961, 0.369, 0.01961, 0.3357, 0.002835, 0.3743, 0.002835, 0.3743, 0.01961, 0.3357, 0.01961, 0.305, 0.002835, 0.357, 0.01961, 0.2781, 0.002835, 0.3419, 0.002835, 0.357, 0.01961, 0.305, 0.01961, 0.2781, 0.03437, 0.222, 0.03437, 0.1897, 0.01961, 0.256, 0.01961, 0.256, 0.03437, 0.1897, 0.03437, 0.1657, 0.01961, 0.2396, 0.01961, 0.2396, 0.03437, 0.1657, 0.03437, 0.1509, 0.01961, 0.2295, 0.01961, 0.2295, 0.03437, 0.1509, 0.03437, 0.146, 0.01961, 0.2261, 0.01961, 0.2261, 0.03437, 0.146, 0.03437, 0.1509, 0.01961, 0.2295, 0.01961, 0.2295, 0.03437, 0.1509, 0.03437, 0.1657, 0.01961, 0.2396, 0.01961, 0.2396, 0.03437, 0.1657, 0.03437, 0.1897, 0.01961, 0.256, 0.01961, 0.256, 0.03437, 0.1897, 0.03437, 0.222, 0.01961, 0.2781, 0.01961, 0.2781, 0.03437, 0.222, 0.03437, 0.2613, 0.01961, 0.305, 0.01961, 0.305, 0.03437, 0.2613, 0.03437, 0.3062, 0.01961, 0.3357, 0.01961, 0.3357, 0.03437, 0.3062, 0.03437, 0.3549, 0.01961, 0.369, 0.01961, 0.369, 0.03437, 0.3549, 0.03437, 0.4055, 0.01961, 0.4037, 0.01961, 0.4037, 0.03437, 0.4055, 0.03437, 0.4561, 0.01961, 0.4383, 0.01961, 0.4383, 0.03437, 0.4561, 0.03437, 0.5048, 0.01961, 0.4716, 0.01961, 0.4716, 0.03437, 0.5048, 0.03437, 0.5497, 0.01961, 0.5023, 0.01961, 0.5023, 0.03437, 0.5497, 0.03437, 0.589, 0.01961, 0.5292, 0.01961, 0.5292, 0.03437, 0.589, 0.03437, 0.6213, 0.01961, 0.5513, 0.01961, 0.5513, 0.03437, 0.6213, 0.03437, 0.6453, 0.01961, 0.5677, 0.01961, 0.5677, 0.03437, 0.6453, 0.03437, 0.6601, 0.01961, 0.5778, 0.01961, 0.5778, 0.03437, 0.6601, 0.03437, 0.6651, 0.01961, 0.5813, 0.01961, 0.5813, 0.03437, 0.6651, 0.03437, 0.6601, 0.01961, 0.5778, 0.01961, 0.5778, 0.03437, 0.6601, 0.03437, 0.6453, 0.01961, 0.5677, 0.01961, 0.5677, 0.03437, 0.6453, 0.03437, 0.6213, 0.01961, 0.5513, 0.01961, 0.5513, 0.03437, 0.6213, 0.03437, 0.589, 0.01961, 0.5292, 0.01961, 0.5292, 0.03437, 0.589, 0.03437, 0.5497, 0.01961, 0.5023, 0.01961, 0.5023, 0.03437, 0.5497, 0.03437, 0.5048, 0.01961, 0.4716, 0.01961, 0.4716, 0.03437, 0.5048, 0.03437, 0.4561, 0.01961, 0.4383, 0.01961, 0.4383, 0.03437, 0.4561, 0.03437, 0.4055, 0.01961, 0.4037, 0.01961, 0.4037, 0.03437, 0.4055, 0.03437, 0.3549, 0.01961, 0.369, 0.01961, 0.369, 0.03437, 0.3549, 0.03437, 0.3062, 0.01961, 0.3357, 0.01961, 0.3357, 0.03437, 0.3062, 0.03437, 0.2613, 0.01961, 0.305, 0.03437, 0.222, 0.01961, 0.2781, 0.01961, 0.305, 0.03437, 0.2613, 0.03437, 0.222, 0.05386, 0.1957, 0.05386, 0.1524, 0.03437, 0.1897, 0.03437, 0.1897, 0.05386, 0.1524, 0.05386, 0.1202, 0.03437, 0.1657, 0.03437, 0.1657, 0.05386, 0.1202, 0.05386, 0.1004, 0.03437, 0.1509, 0.03437, 0.1509, 0.05386, 0.1004, 0.05386, 0.09369, 0.03437, 0.146, 0.03437, 0.146, 0.05386, 0.09369, 0.05386, 0.1004, 0.03437, 0.1509, 0.03437, 0.1509, 0.05386, 0.1004, 0.05386, 0.1202, 0.03437, 0.1657, 0.03437, 0.1657, 0.05386, 0.1202, 0.05386, 0.1524, 0.03437, 0.1897, 0.03437, 0.1897, 0.05386, 0.1524, 0.05386, 0.1957, 0.03437, 0.222, 0.03437, 0.222, 0.05386, 0.1957, 0.05386, 0.2485, 0.03437, 0.2613, 0.03437, 0.2613, 0.05386, 0.2485, 0.05386, 0.3087, 0.03437, 0.3062, 0.03437, 0.3062, 0.05386, 0.3087, 0.05386, 0.374, 0.03437, 0.3549, 0.03437, 0.3549, 0.05386, 0.374, 0.05386, 0.4419, 0.03437, 0.4055, 0.03437, 0.4055, 0.05386, 0.4419, 0.05386, 0.5099, 0.03437, 0.4561, 0.03437, 0.4561, 0.05386, 0.5099, 0.05386, 0.5752, 0.03437, 0.5048, 0.03437, 0.5048, 0.05386, 0.5752, 0.05386, 0.6354, 0.03437, 0.5497, 0.03437, 0.5497, 0.05386, 0.6354, 0.05386, 0.6882, 0.03437, 0.589, 0.03437, 0.589, 0.05386, 0.6882, 0.05386, 0.7315, 0.03437, 0.6213, 0.03437, 0.6213, 0.05386, 0.7315, 0.05386, 0.7637, 0.03437, 0.6453, 0.03437, 0.6453, 0.05386, 0.7637, 0.05386, 0.7835, 0.03437, 0.6601, 0.03437, 0.6601, 0.05386, 0.7835, 0.05386, 0.7902, 0.03437, 0.6651, 0.03437, 0.6651, 0.05386, 0.7902, 0.05386, 0.7835, 0.03437, 0.6601, 0.03437, 0.6601, 0.05386, 0.7835, 0.05386, 0.7637, 0.03437, 0.6453, 0.03437, 0.6453, 0.05386, 0.7637, 0.05386, 0.7315, 0.03437, 0.6213, 0.03437, 0.6213, 0.05386, 0.7315, 0.05386, 0.6882, 0.03437, 0.589, 0.03437, 0.589, 0.05386, 0.6882, 0.05386, 0.6354, 0.03437, 0.5497, 0.03437, 0.5497, 0.05386, 0.6354, 0.05386, 0.5752, 0.03437, 0.5048, 0.03437, 0.5048, 0.05386, 0.5752, 0.05386, 0.5099, 0.03437, 0.4561, 0.03437, 0.4561, 0.05386, 0.5099, 0.05386, 0.4419, 0.03437, 0.4055, 0.03437, 0.4055, 0.05386, 0.4419, 0.05386, 0.374, 0.03437, 0.3549, 0.03437, 0.3549, 0.05386, 0.374, 0.05386, 0.3087, 0.03437, 0.3062, 0.03437, 0.3062, 0.05386, 0.3087, 0.05386, 0.2485, 0.03437, 0.2613, 0.05386, 0.1957, 0.03437, 0.222, 0.03437, 0.2613, 0.05386, 0.2485, 0.05386, 0.1957, 0.08804, 0.1383, 0.08804, 0.08263, 0.05386, 0.1524, 0.08804, 0.1383, 0.1426, 0.1464, 0.1426, 0.08427, 0.08804, 0.08263, 0.05386, 0.1524, 0.08804, 0.08263, 0.08804, 0.04129, 0.05386, 0.1202, 0.08804, 0.08263, 0.1426, 0.08427, 0.1426, 0.03806, 0.08804, 0.04129, 0.05386, 0.1202, 0.08804, 0.04129, 0.08804, 0.01583, 0.05386, 0.1004, 0.08804, 0.04129, 0.1426, 0.03806, 0.1426, 0.009608, 0.08804, 0.01583, 0.05386, 0.1004, 0.08804, 0.01583, 0.08804, 0.007239, 0.05386, 0.09369, 0.08804, 0.01583, 0.1426, 0.009608, 0.1426, 3.666e-07, 0.08804, 0.007239, 0.05386, 0.09369, 0.08804, 0.007239, 0.08804, 0.01583, 0.05386, 0.1004, 0.08804, 0.007239, 0.1426, 3.666e-07, 0.1426, 0.009608, 0.08804, 0.01583, 0.05386, 0.1004, 0.08804, 0.01583, 0.08804, 0.04129, 0.05386, 0.1202, 0.08804, 0.01583, 0.1426, 0.009608, 0.1426, 0.03806, 0.08804, 0.04129, 0.05386, 0.1202, 0.08804, 0.04129, 0.08804, 0.08263, 0.05386, 0.1524, 0.08804, 0.04129, 0.1426, 0.03806, 0.1426, 0.08427, 0.08804, 0.08263, 0.05386, 0.1524, 0.08804, 0.08263, 0.08804, 0.1383, 0.05386, 0.1957, 0.08804, 0.08263, 0.1426, 0.08427, 0.1426, 0.1464, 0.08804, 0.1383, 0.05386, 0.1957, 0.08804, 0.1383, 0.08804, 0.2061, 0.05386, 0.2485, 0.08804, 0.1383, 0.1426, 0.1464, 0.1426, 0.2222, 0.08804, 0.2061, 0.05386, 0.2485, 0.08804, 0.2061, 0.08804, 0.2834, 0.05386, 0.3087, 0.08804, 0.2061, 0.1426, 0.2222, 0.1426, 0.3087, 0.08804, 0.2834, 0.05386, 0.3087, 0.08804, 0.2834, 0.08804, 0.3673, 0.05386, 0.374, 0.08804, 0.2834, 0.1426, 0.3087, 0.1426, 0.4025, 0.08804, 0.3673, 0.05386, 0.374, 0.08804, 0.3673, 0.08804, 0.4546, 0.05386, 0.4419, 0.08804, 0.3673, 0.1426, 0.4025, 0.1426, 0.5, 0.08804, 0.4546, 0.05386, 0.4419, 0.08804, 0.4546, 0.08804, 0.5419, 0.05386, 0.5099, 0.08804, 0.4546, 0.1426, 0.5, 0.1426, 0.5975, 0.08804, 0.5419, 0.05386, 0.5099, 0.08804, 0.5419, 0.08804, 0.6258, 0.05386, 0.5752, 0.08804, 0.5419, 0.1426, 0.5975, 0.1426, 0.6913, 0.08804, 0.6258, 0.05386, 0.5752, 0.08804, 0.6258, 0.08804, 0.7031, 0.05386, 0.6354, 0.08804, 0.6258, 0.1426, 0.6913, 0.1426, 0.7778, 0.08804, 0.7031, 0.05386, 0.6354, 0.08804, 0.7031, 0.08804, 0.7709, 0.05386, 0.6882, 0.08804, 0.7031, 0.1426, 0.7778, 0.1426, 0.8536, 0.08804, 0.7709, 0.05386, 0.6882, 0.08804, 0.7709, 0.08804, 0.8265, 0.05386, 0.7315, 0.08804, 0.7709, 0.1426, 0.8536, 0.1426, 0.9157, 0.08804, 0.8265, 0.05386, 0.7315, 0.08804, 0.8265, 0.08804, 0.8679, 0.05386, 0.7637, 0.08804, 0.8265, 0.1426, 0.9157, 0.1426, 0.9619, 0.08804, 0.8679, 0.05386, 0.7637, 0.08804, 0.8679, 0.08804, 0.8933, 0.05386, 0.7835, 0.08804, 0.8679, 0.1426, 0.9619, 0.1426, 0.9904, 0.08804, 0.8933, 0.05386, 0.7835, 0.08804, 0.8933, 0.08804, 0.9019, 0.05386, 0.7902, 0.08804, 0.8933, 0.1426, 0.9904, 0.1426, 1.0, 0.08804, 0.9019, 0.05386, 0.7902, 0.08804, 0.9019, 0.08804, 0.8933, 0.05386, 0.7835, 0.08804, 0.9019, 0.1426, 1.0, 0.1426, 0.9904, 0.08804, 0.8933, 0.05386, 0.7835, 0.08804, 0.8933, 0.08804, 0.8679, 0.05386, 0.7637, 0.08804, 0.8933, 0.1426, 0.9904, 0.1426, 0.9619, 0.08804, 0.8679, 0.05386, 0.7637, 0.08804, 0.8679, 0.08804, 0.8265, 0.05386, 0.7315, 0.08804, 0.8679, 0.1426, 0.9619, 0.1426, 0.9157, 0.08804, 0.8265, 0.05386, 0.7315, 0.08804, 0.8265, 0.08804, 0.7709, 0.05386, 0.6882, 0.08804, 0.8265, 0.1426, 0.9157, 0.1426, 0.8536, 0.08804, 0.7709, 0.05386, 0.6882, 0.08804, 0.7709, 0.08804, 0.7031, 0.05386, 0.6354, 0.08804, 0.7709, 0.1426, 0.8536, 0.1426, 0.7778, 0.08804, 0.7031, 0.05386, 0.6354, 0.08804, 0.7031, 0.08804, 0.6258, 0.05386, 0.5752, 0.08804, 0.7031, 0.1426, 0.7778, 0.1426, 0.6913, 0.08804, 0.6258, 0.05386, 0.5752, 0.08804, 0.6258, 0.08804, 0.5419, 0.05386, 0.5099, 0.08804, 0.6258, 0.1426, 0.6913, 0.1426, 0.5975, 0.08804, 0.5419, 0.05386, 0.5099, 0.08804, 0.5419, 0.08804, 0.4546, 0.05386, 0.4419, 0.08804, 0.5419, 0.1426, 0.5975, 0.1426, 0.5, 0.08804, 0.4546, 0.05386, 0.4419, 0.08804, 0.4546, 0.08804, 0.3673, 0.05386, 0.374, 0.08804, 0.4546, 0.1426, 0.5, 0.1426, 0.4025, 0.08804, 0.3673, 0.05386, 0.374, 0.08804, 0.3673, 0.08804, 0.2834, 0.05386, 0.3087, 0.08804, 0.3673, 0.1426, 0.4025, 0.1426, 0.3087, 0.08804, 0.2834, 0.05386, 0.3087, 0.08804, 0.2834, 0.08804, 0.2061, 0.05386, 0.2485, 0.08804, 0.2834, 0.1426, 0.3087, 0.1426, 0.2222, 0.08804, 0.2061, 0.1426, 0.1464, 0.08804, 0.1383, 0.08804, 0.2061, 0.1426, 0.2222, 0.08804, 0.1383, 0.05386, 0.1957, 0.05386, 0.2485, 0.08804, 0.2061])
me_cylinder.materials.append(mat_texface)
me_cylinder.use_remesh_preserve_volume = False
me_cylinder.use_remesh_preserve_attributes = False
me_cylinder.use_mirror_vertex_groups = False
me_cylinder.update()
me_sphere = bpy.data.meshes.new('Sphere')
me_sphere.from_pydata([(-1.333e-06, 1.25e-06, 31.62), (-22.88, 16.62, 14.14), (8.74, 26.9, 14.14), (28.28, 4.856e-07, 14.14), (-8.74, 26.9, -14.14), (22.88, 16.62, -14.14), (-28.28, -7.508e-07, -14.14), (1.432e-06, -1.515e-06, -31.62), (-13.45, 9.772, 26.9), (5.137, 15.81, 26.9), (-8.313, 25.58, 16.63), (-26.9, 5.941e-07, 16.63), (16.63, 1.043e-06, 26.9), (21.76, 15.81, 16.63), (-30.08, 9.772, -1.941e-06), (-18.59, 25.58, -2.13e-06), (4.973e-08, 31.62, -1.581e-06), (18.59, 25.58, -5.047e-07), (30.08, 9.772, 6.886e-07), (-21.76, 15.81, -16.63), (8.313, 25.58, -16.63), (26.9, -8.593e-07, -16.63), (-16.63, -1.308e-06, -26.9), (-5.137, 15.81, -26.9), (13.45, 9.772, -26.9), (-24.33, 17.68, -2.035e-06), (-20.73, 21.1, 7.071), (-21.46, 21.63, -2.082e-06), (-19.66, 23.34, 3.536), (-22.53, 19.39, 3.536), (-22.9, 19.65, -2.059e-06), (-20.02, 23.61, -2.106e-06), (-20.2, 22.22, 5.303), (-19.12, 24.46, 1.768), (-21.63, 20.25, 5.303), (-23.43, 18.53, 1.768), (-20.56, 22.49, 1.768), (-21.1, 21.37, 3.536), (-22.0, 20.51, 1.768), (-22.18, 20.64, -2.071e-06), (-20.74, 22.62, -2.094e-06), (-19.93, 22.78, 4.419), (-19.39, 23.9, 2.652), (-22.08, 19.82, 4.419), (-22.98, 18.96, 2.652), (-21.01, 22.06, 0.8839), (-20.11, 22.92, 2.652), (-21.82, 20.38, 3.536), (-20.38, 22.36, 3.536), (-21.73, 21.07, 0.8839), (-22.26, 19.95, 2.652), (-20.29, 23.05, 0.8839), (-19.57, 24.04, 0.8839), (-19.84, 23.48, 1.768), (-20.83, 21.93, 2.652), (-21.55, 20.94, 2.652), (-21.28, 21.5, 1.768), (-23.16, 19.09, 0.8839), (-22.45, 20.08, 0.8839), (-22.71, 19.52, 1.768), (-21.37, 20.81, 4.419), (-20.65, 21.8, 4.419), (-20.92, 21.24, 5.303), (-6.725, 4.886, 29.26), (-18.17, 13.2, 20.52), (2.569, 7.906, 29.26), (6.939, 21.36, 20.52), (0.2137, 26.24, 15.38), (-15.6, 21.1, 15.38), (-24.89, 8.312, 15.38), (-29.18, 4.886, -7.071), (-26.48, 13.2, 7.071), (-13.66, 26.24, -7.071), (4.37, 29.26, 7.071), (-4.37, 29.26, -7.071), (13.66, 26.24, 7.071), (20.73, 21.1, -7.071), (-25.02, 7.906, -15.38), (-15.25, 21.36, -15.38), (-0.2137, 26.24, -15.38), (15.6, 21.1, -15.38), (-22.45, -1.03e-06, -20.52), (-8.313, -1.412e-06, -29.26), (-6.939, 21.36, -20.52), (-2.569, 7.906, -29.26), (18.17, 13.2, -20.52), (6.725, 4.886, -29.26), (-10.88, 17.68, 21.76), (-4.156, 12.79, 26.9), (-1.588, 20.7, 21.76), (-20.17, 4.886, 21.76), (-28.49, 4.886, 8.313), (-4.156, 28.6, 8.313), (-13.45, 25.58, 8.313), (-9.294, 28.6, -1.855e-06), (-25.92, 12.79, -8.313), (-20.17, 20.7, -8.313), (4.156, 28.6, -8.313), (9.294, 28.6, -1.043e-06), (13.45, 25.58, -8.313), (-13.45, 15.81, -21.76), (-19.19, 7.906, -21.76), (-10.88, 7.906, -26.9), (10.88, 17.68, -21.76), (1.588, 20.7, -21.76), (4.156, 12.79, -26.9), (-19.08, 24.81, 0.4419)], [], [(9, 13, 12), (3, 12, 13), (18, 3, 13), (13, 17, 18), (21, 18, 5), (30, 25, 19), (26, 32, 10), (25, 35, 1), (34, 26, 1), (31, 40, 19), (40, 27, 19), (27, 39, 19), (39, 30, 19), (32, 41, 10), (41, 28, 10), (28, 42, 10), (42, 33, 10), (51, 36, 45), (45, 40, 51), (31, 51, 40), (40, 45, 27), (51, 31, 52), (52, 53, 51), (36, 51, 53), (53, 52, 33), (42, 28, 46), (46, 53, 42), (33, 42, 53), (53, 46, 36), (54, 36, 46), (46, 48, 54), (37, 54, 48), (48, 46, 28), (54, 37, 55), (55, 56, 54), (36, 54, 56), (56, 55, 38), (49, 27, 45), (45, 56, 49), (38, 49, 56), (56, 45, 36), (50, 38, 55), (55, 47, 50), (29, 50, 47), (47, 55, 37), (30, 57, 25), (57, 35, 25), (57, 30, 58), (58, 59, 57), (35, 57, 59), (59, 58, 38), (50, 29, 44), (44, 59, 50), (38, 50, 59), (59, 44, 35), (49, 38, 58), (58, 39, 49), (27, 49, 39), (39, 58, 30), (60, 34, 43), (43, 47, 60), (37, 60, 47), (47, 43, 29), (60, 37, 61), (61, 62, 60), (34, 60, 62), (62, 61, 32), (34, 62, 26), (62, 32, 26), (41, 32, 61), (61, 48, 41), (28, 41, 48), (48, 61, 37), (35, 44, 1), (44, 29, 1), (29, 43, 1), (43, 34, 1), (68, 10, 87), (87, 64, 68), (1, 68, 64), (64, 87, 8), (88, 8, 87), (87, 89, 88), (9, 88, 89), (89, 87, 10), (67, 2, 66), (66, 89, 67), (10, 67, 89), (89, 66, 9), (88, 9, 65), (65, 63, 88), (8, 88, 63), (65, 0, 63), (90, 11, 69), (69, 64, 90), (8, 90, 64), (64, 69, 1), (9, 66, 13), (66, 2, 13), (0, 65, 12), (65, 9, 12), (91, 14, 71), (71, 69, 91), (11, 91, 69), (69, 71, 1), (92, 16, 73), (73, 67, 92), (10, 92, 67), (67, 73, 2), (92, 10, 93), (93, 94, 92), (16, 92, 94), (94, 93, 15), (72, 4, 74), (74, 94, 72), (15, 72, 94), (94, 74, 16), (17, 76, 18), (76, 5, 18), (2, 75, 13), (75, 17, 13), (77, 19, 95), (95, 70, 77), (6, 77, 70), (70, 95, 14), (78, 4, 72), (72, 96, 78), (19, 78, 96), (96, 72, 15), (79, 20, 97), (97, 74, 79), (4, 79, 74), (74, 97, 16), (98, 16, 97), (97, 99, 98), (17, 98, 99), (99, 97, 20), (80, 5, 76), (76, 99, 80), (20, 80, 99), (99, 76, 17), (98, 17, 75), (75, 73, 98), (16, 98, 73), (73, 75, 2), (100, 23, 83), (83, 78, 100), (19, 100, 78), (78, 83, 4), (100, 19, 101), (101, 102, 100), (23, 100, 102), (102, 101, 22), (82, 7, 84), (84, 102, 82), (22, 82, 102), (102, 84, 23), (81, 22, 101), (101, 77, 81), (6, 81, 77), (77, 101, 19), (103, 24, 85), (85, 80, 103), (20, 103, 80), (80, 85, 5), (103, 20, 104), (104, 105, 103), (24, 103, 105), (105, 104, 23), (84, 7, 86), (86, 105, 84), (23, 84, 105), (105, 86, 24), (83, 23, 104), (104, 79, 83), (4, 83, 79), (79, 104, 20), (5, 85, 21), (85, 24, 21), (14, 95, 25), (95, 19, 25), (1, 71, 25), (71, 14, 25), (10, 68, 26), (68, 1, 26), (19, 96, 31), (96, 15, 31), (15, 93, 33), (93, 10, 33), (52, 106, 33), (106, 15, 33), (15, 106, 31), (106, 52, 31)])
me_sphere.use_remesh_preserve_volume = False
me_sphere.use_remesh_preserve_attributes = False
me_sphere.use_mirror_vertex_groups = False
me_sphere.update()
me_plane = bpy.data.meshes.new('Plane')
me_plane.from_pydata([(4.25, 4.06, 0.0001214), (4.25, -4.25, 0.0001214), (-4.06, -4.25, 0.0001214), (-4.06, 4.06, 0.0001214)], [], [(0, 3, 2, 1)])
me_plane.materials.append(mat_transparent)
me_plane.use_remesh_preserve_volume = False
me_plane.use_remesh_preserve_attributes = False
me_plane.use_mirror_vertex_groups = False
me_plane.update()

# ---- objects
ob_cylinder_003 = bpy.data.objects.new('Cylinder.003', me_cylinder_003)
ob_cylinder_002 = bpy.data.objects.new('Cylinder.002', me_cylinder_002)
ob_cylinder_001 = bpy.data.objects.new('Cylinder.001', me_cylinder_001)
ob_cube_004 = bpy.data.objects.new('Cube.004', me_cube_004)
ob_cube_003 = bpy.data.objects.new('Cube.003', me_cube_003)
ob_cube_002 = bpy.data.objects.new('Cube.002', me_cube_002)
ob_cube_001 = bpy.data.objects.new('Cube.001', me_cube_001)
ob_cube = bpy.data.objects.new('Cube', me_cube)
ob_cylinder = bpy.data.objects.new('Cylinder', me_cylinder)
ob_camera = bpy.data.objects.new('Camera', cam_camera_001)
ob_sphere = bpy.data.objects.new('Sphere', me_sphere)
ob_lamp_001 = bpy.data.objects.new('Lamp.001', light_lamp)
ob_plane = bpy.data.objects.new('Plane', me_plane)

# ---- transforms, parenting, visibility, modifiers, constraints
ob_cylinder_003.location = (0.0, 0.0, -0.1769)
ob_cylinder_003.rotation_euler = (-0.0, 1.571, 0.0)
ob_cylinder_003.scale = (0.015, 0.015, 0.01)
ob_cylinder_003.lock_rotations_4d = False
ob_cylinder_003.empty_display_type = 'ARROWS'
ob_cylinder_003.lineart.crease_threshold = 0.0
ob_cylinder_002.location = (0.0, 0.0, 0.0)
ob_cylinder_002.rotation_euler = (-0.0, 1.571, 0.0)
ob_cylinder_002.scale = (1.0, 0.9521, 1.0)
ob_cylinder_002.lock_rotations_4d = False
ob_cylinder_002.empty_display_type = 'ARROWS'
ob_cylinder_002.lineart.crease_threshold = 0.0
_m = ob_cylinder_002.modifiers.new('Mirror', 'MIRROR')
_m.use_axis = (False, True, False)
ob_cylinder_001.location = (0.0, 0.0, 0.0)
ob_cylinder_001.rotation_euler = (-0.0, 1.571, 0.0)
ob_cylinder_001.scale = (1.0, 0.9521, 1.0)
ob_cylinder_001.lock_rotations_4d = False
ob_cylinder_001.empty_display_type = 'ARROWS'
ob_cylinder_001.lineart.crease_threshold = 0.0
_m = ob_cylinder_001.modifiers.new('Mirror', 'MIRROR')
_m.use_axis = (False, True, False)
ob_cube_004.location = (0.0, 0.0, 0.0)
ob_cube_004.scale = (1.0, 0.9521, 1.0)
ob_cube_004.lock_rotations_4d = False
ob_cube_004.empty_display_type = 'ARROWS'
ob_cube_004.lineart.crease_threshold = 0.0
_m = ob_cube_004.modifiers.new('Mirror', 'MIRROR')
_m.use_axis = (False, True, False)
ob_cube_003.location = (0.0, 0.0, 0.0)
ob_cube_003.scale = (1.0, 0.9521, 1.0)
ob_cube_003.lock_rotations_4d = False
ob_cube_003.empty_display_type = 'ARROWS'
ob_cube_003.lineart.crease_threshold = 0.0
_m = ob_cube_003.modifiers.new('Mirror', 'MIRROR')
_m.use_axis = (False, True, False)
ob_cube_002.location = (0.0, 0.0, 0.0)
ob_cube_002.scale = (1.0, 0.917, 1.0)
ob_cube_002.lock_rotations_4d = False
ob_cube_002.empty_display_type = 'ARROWS'
ob_cube_002.lineart.crease_threshold = 0.0
_m = ob_cube_002.modifiers.new('Mirror', 'MIRROR')
_m.use_axis = (False, True, False)
_m = ob_cube_002.modifiers.new('Auto Smooth', 'NODES')
_m.node_group = ng_auto_smooth
_gi = [s.identifier for s in ng_auto_smooth.interface.items_tree if s.item_type == 'SOCKET' and s.in_out == 'INPUT']
_m[_gi[1]] = 0.01745  # Angle
ob_cube_001.location = (0.0, 0.0, 0.0)
ob_cube_001.lock_rotations_4d = False
ob_cube_001.empty_display_type = 'ARROWS'
ob_cube_001.lineart.crease_threshold = 0.0
_m = ob_cube_001.modifiers.new('Mirror', 'MIRROR')
_m.use_axis = (False, True, False)
_m.use_clip = True
ob_cube.location = (0.0, 0.0, 0.0)
ob_cube.scale = (1.0, 1.0, 0.911)
ob_cube.lock_rotations_4d = False
ob_cube.empty_display_type = 'ARROWS'
ob_cube.lineart.crease_threshold = 0.0
_m = ob_cube.modifiers.new('Mirror', 'MIRROR')
_m.use_axis = (False, True, False)
_m.use_clip = True
_c = ob_cube.constraints.new('FLOOR'); _c.name = 'Const'
ob_cylinder.location = (0.2602, 0.0, 0.0)
ob_cylinder.rotation_euler = (-0.0, 1.571, 0.0)
ob_cylinder.scale = (1.0, 1.0, 0.945)
ob_cylinder.lock_rotations_4d = False
ob_cylinder.empty_display_type = 'ARROWS'
ob_cylinder.lineart.crease_threshold = 0.0
ob_camera.location = (10.0, -10.0, 11.6)
ob_camera.rotation_euler = (1.047, 0.0, 0.7854)
ob_camera.lock_rotations_4d = False
ob_camera.empty_display_type = 'ARROWS'
ob_camera.color = (0.0, 0.0, 0.0, 1.0)
ob_camera.lineart.crease_threshold = 0.0
ob_sphere.location = (-0.02993, 0.1261, 0.07312)
ob_sphere.rotation_euler = (1.571, -0.0, 1.571)
ob_sphere.lock_rotations_4d = False
ob_sphere.empty_display_type = 'ARROWS'
ob_sphere.color = (0.0, 0.0, 0.0, 1.0)
ob_sphere.show_instancer_for_render = False
ob_sphere.instance_type = 'VERTS'
ob_sphere.use_instance_vertices_rotation = True
ob_sphere.lineart.crease_threshold = 0.0
ob_lamp_001.parent = ob_sphere
ob_lamp_001.matrix_parent_inverse = Matrix(((-4.371e-08, 1.0, -2.118e-22, -0.1261), (4.371e-08, 1.911e-15, 1.0, -0.07312), (1.0, 4.371e-08, -4.371e-08, 0.02993), (0.0, 0.0, 0.0, 1.0)))
ob_lamp_001.location = (-0.02993, 0.1261, 0.07312)
ob_lamp_001.rotation_euler = (1.571, -0.0, 1.571)
ob_lamp_001.lock_rotations_4d = False
ob_lamp_001.empty_display_type = 'ARROWS'
ob_lamp_001.color = (0.0, 0.0, 0.0, 1.0)
ob_lamp_001.lineart.crease_threshold = 0.0
ob_plane.location = (0.0, 0.0, 0.0)
ob_plane.lock_rotations_4d = False
ob_plane.empty_display_type = 'ARROWS'
ob_plane.color = (0.0, 0.0, 0.0, 1.0)
ob_plane.lineart.crease_threshold = 0.0

# ---- collection membership
col_collection_1.objects.link(ob_cylinder_003)
col_collection_1.objects.link(ob_cylinder_002)
col_collection_1.objects.link(ob_cylinder_001)
col_collection_1.objects.link(ob_cube_004)
col_collection_1.objects.link(ob_cube_003)
col_collection_1.objects.link(ob_cube_002)
col_collection_1.objects.link(ob_cube_001)
col_collection_1.objects.link(ob_cube)
col_collection_1.objects.link(ob_cylinder)
col_collection_2.objects.link(ob_camera)
col_collection_3.objects.link(ob_sphere)
col_collection_3.objects.link(ob_lamp_001)
col_collection_4.objects.link(ob_plane)

# ---- scene / render settings (as saved in the file)
scene.camera = ob_camera
scene.frame_start = 1; scene.frame_end = 1; scene.frame_set(1)
scene.render.engine = 'BLENDER_EEVEE_NEXT'
scene.render.image_settings.color_mode = 'RGB'
scene.render.image_settings.compression = 90
scene.render.resolution_x = 192
scene.render.resolution_y = 192
scene.render.pixel_aspect_x = 100.0
scene.render.pixel_aspect_y = 100.0
scene.render.fps = 25
scene.render.dither_intensity = 0.0
scene.render.use_compositing = False
scene.render.use_sequencer = False
scene.render.bake_margin = 2
scene.render.bake_bias = 0.0
scene.render.use_stamp_time = False
scene.render.use_stamp_date = False
scene.render.use_stamp_frame = False
scene.render.use_stamp_camera = False
scene.render.use_stamp_scene = False
scene.render.use_stamp_filename = False
scene.render.use_stamp_render_time = False
scene.render.stamp_font_size = 0
scene.cycles.use_denoising = False
scene.cycles.samples = 10
scene.cycles.sampling_pattern = 'TABULATED_SOBOL'
scene.cycles.light_sampling_threshold = 0.0
scene.cycles.use_adaptive_sampling = False
scene.cycles.use_light_tree = False
scene.cycles.blur_glossy = 0.0
scene.cycles.volume_bounces = 1
scene.cycles.pixel_filter_type = 'GAUSSIAN'
scene.cycles.sample_clamp_indirect = 0.0
scene.view_settings.view_transform = 'Raw'
bpy.context.view_layer.update()

